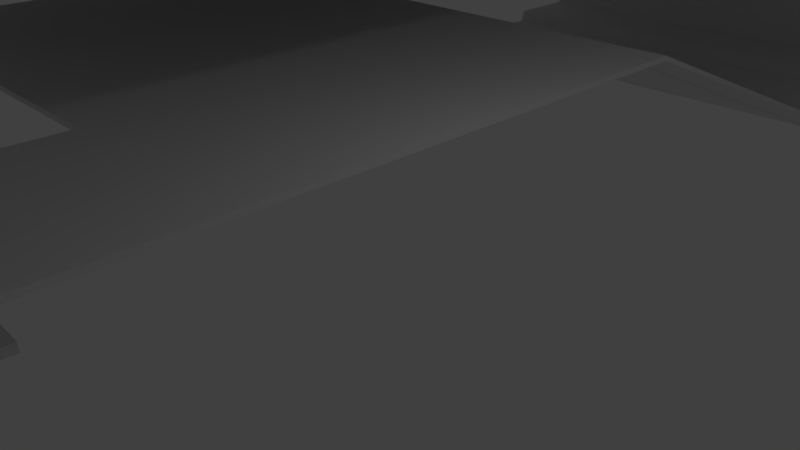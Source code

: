 # Source: TSH120.blend  (saved by Blender 2.74.0; exported with 4.5.12 LTS)
import bpy
from mathutils import Matrix  # noqa: F401  (used for matrix-valued properties, if any)

bpy.ops.wm.read_factory_settings(use_empty=True)
scene = bpy.context.scene
scene.name = 'Scene'

# ---- collections
col_collection_1 = bpy.data.collections.new('Collection 1'); scene.collection.children.link(col_collection_1)

# ---- world
world_world = bpy.data.worlds.new('World'); scene.world = world_world
world_world.color = (0.05088, 0.05088, 0.05088)
world_world.use_sun_shadow = False
world_world.sun_shadow_jitter_overblur = 0.0
world_world.cycles.sampling_method = 'MANUAL'
world_world.cycles.sample_map_resolution = 256

# ---- cameras
cam_camera = bpy.data.cameras.new('Camera')
cam_camera.clip_end = 100.0
cam_camera.lens = 35.0
cam_camera.sensor_width = 32.0
cam_camera.sensor_height = 18.0
cam_camera.ortho_scale = 7.314
cam_camera.dof.focus_distance = 0.0
cam_camera.dof.aperture_fstop = 128.0

# ---- lights
light_lamp = bpy.data.lights.new('Lamp', 'POINT')
light_lamp.transmission_factor = 0.0
light_lamp.cutoff_distance = 30.0
light_lamp.energy = 100.0
light_lamp.shadow_buffer_clip_start = 1.001
light_lamp.shadow_soft_size = 0.1
light_lamp.shadow_maximum_resolution = 0.006
light_lamp.use_absolute_resolution = True
light_lamp.cycles.use_multiple_importance_sampling = False

# ---- meshes
me_torus = bpy.data.meshes.new('Torus')
me_torus.from_pydata([(1.25, 0.0, 0.0), (1.217, 0.0, 0.125), (1.125, 0.0, 0.2165), (1.0, 0.0, 0.25), (0.875, 0.0, 0.2165), (0.7835, 0.0, 0.125), (0.75, 0.0, 3.062e-17), (0.7835, 0.0, -0.125), (0.875, 0.0, -0.2165), (1.0, 0.0, -0.25), (1.125, 0.0, -0.2165), (1.217, 0.0, -0.125), (1.239, 0.1632, 0.0), (1.206, 0.1588, 0.125), (1.115, 0.1468, 0.2165), (0.9914, 0.1305, 0.25), (0.8675, 0.1142, 0.2165), (0.7768, 0.1023, 0.125), (0.7436, 0.09789, 3.062e-17), (0.7768, 0.1023, -0.125), (0.8675, 0.1142, -0.2165), (0.9914, 0.1305, -0.25), (1.115, 0.1468, -0.2165), (1.206, 0.1588, -0.125), (1.207, 0.3235, 0.0), (1.175, 0.3149, 0.125), (1.087, 0.2912, 0.2165), (0.9659, 0.2588, 0.25), (0.8452, 0.2265, 0.2165), (0.7568, 0.2028, 0.125), (0.7244, 0.1941, 3.062e-17), (0.7568, 0.2028, -0.125), (0.8452, 0.2265, -0.2165), (0.9659, 0.2588, -0.25), (1.087, 0.2912, -0.2165), (1.175, 0.3149, -0.125), (1.155, 0.4784, 0.0), (1.124, 0.4655, 0.125), (1.039, 0.4305, 0.2165), (0.9239, 0.3827, 0.25), (0.8084, 0.3348, 0.2165), (0.7239, 0.2998, 0.125), (0.6929, 0.287, 3.062e-17), (0.7239, 0.2998, -0.125), (0.8084, 0.3348, -0.2165), (0.9239, 0.3827, -0.25), (1.039, 0.4305, -0.2165), (1.124, 0.4655, -0.125), (1.083, 0.625, 0.0), (1.054, 0.6083, 0.125), (0.9743, 0.5625, 0.2165), (0.866, 0.5, 0.25), (0.7578, 0.4375, 0.2165), (0.6785, 0.3917, 0.125), (0.6495, 0.375, 3.062e-17), (0.6785, 0.3917, -0.125), (0.7578, 0.4375, -0.2165), (0.866, 0.5, -0.25), (0.9743, 0.5625, -0.2165), (1.054, 0.6083, -0.125), (0.9917, 0.761, 0.0), (0.9651, 0.7406, 0.125), (0.8925, 0.6849, 0.2165), (0.7934, 0.6088, 0.25), (0.6942, 0.5327, 0.2165), (0.6216, 0.477, 0.125), (0.595, 0.4566, 3.062e-17), (0.6216, 0.477, -0.125), (0.6942, 0.5327, -0.2165), (0.7934, 0.6088, -0.25), (0.8925, 0.6849, -0.2165), (0.9651, 0.7406, -0.125), (0.8839, 0.8839, 0.0), (0.8602, 0.8602, 0.125), (0.7955, 0.7955, 0.2165), (0.7071, 0.7071, 0.25), (0.6187, 0.6187, 0.2165), (0.554, 0.554, 0.125), (0.5303, 0.5303, 3.062e-17), (0.554, 0.554, -0.125), (0.6187, 0.6187, -0.2165), (0.7071, 0.7071, -0.25), (0.7955, 0.7955, -0.2165), (0.8602, 0.8602, -0.125), (0.761, 0.9917, 0.0), (0.7406, 0.9651, 0.125), (0.6849, 0.8925, 0.2165), (0.6088, 0.7934, 0.25), (0.5327, 0.6942, 0.2165), (0.477, 0.6216, 0.125), (0.4566, 0.595, 3.062e-17), (0.477, 0.6216, -0.125), (0.5327, 0.6942, -0.2165), (0.6088, 0.7934, -0.25), (0.6849, 0.8925, -0.2165), (0.7406, 0.9651, -0.125), (0.625, 1.083, 0.0), (0.6083, 1.054, 0.125), (0.5625, 0.9743, 0.2165), (0.5, 0.866, 0.25), (0.4375, 0.7578, 0.2165), (0.3917, 0.6785, 0.125), (0.375, 0.6495, 3.062e-17), (0.3917, 0.6785, -0.125), (0.4375, 0.7578, -0.2165), (0.5, 0.866, -0.25), (0.5625, 0.9743, -0.2165), (0.6083, 1.054, -0.125), (0.4784, 1.155, 0.0), (0.4655, 1.124, 0.125), (0.4305, 1.039, 0.2165), (0.3827, 0.9239, 0.25), (0.3348, 0.8084, 0.2165), (0.2998, 0.7239, 0.125), (0.287, 0.6929, 3.062e-17), (0.2998, 0.7239, -0.125), (0.3348, 0.8084, -0.2165), (0.3827, 0.9239, -0.25), (0.4305, 1.039, -0.2165), (0.4655, 1.124, -0.125), (0.3235, 1.207, 0.0), (0.3149, 1.175, 0.125), (0.2912, 1.087, 0.2165), (0.2588, 0.9659, 0.25), (0.2265, 0.8452, 0.2165), (0.2028, 0.7568, 0.125), (0.1941, 0.7244, 3.062e-17), (0.2028, 0.7568, -0.125), (0.2265, 0.8452, -0.2165), (0.2588, 0.9659, -0.25), (0.2912, 1.087, -0.2165), (0.3149, 1.175, -0.125), (0.1632, 1.239, 0.0), (0.1588, 1.206, 0.125), (0.1468, 1.115, 0.2165), (0.1305, 0.9914, 0.25), (0.1142, 0.8675, 0.2165), (0.1023, 0.7768, 0.125), (0.09789, 0.7436, 3.062e-17), (0.1023, 0.7768, -0.125), (0.1142, 0.8675, -0.2165), (0.1305, 0.9914, -0.25), (0.1468, 1.115, -0.2165), (0.1588, 1.206, -0.125), (5.96e-08, 1.25, 0.0), (1.192e-07, 1.217, 0.125), (1.192e-07, 1.125, 0.2165), (8.941e-08, 1.0, 0.25), (8.941e-08, 0.875, 0.2165), (5.96e-08, 0.7835, 0.125), (8.941e-08, 0.75, 3.062e-17), (5.96e-08, 0.7835, -0.125), (8.941e-08, 0.875, -0.2165), (8.941e-08, 1.0, -0.25), (1.192e-07, 1.125, -0.2165), (1.192e-07, 1.217, -0.125), (-0.1632, 1.239, 0.0), (-0.1588, 1.206, 0.125), (-0.1468, 1.115, 0.2165), (-0.1305, 0.9914, 0.25), (-0.1142, 0.8675, 0.2165), (-0.1023, 0.7768, 0.125), (-0.09789, 0.7436, 3.062e-17), (-0.1023, 0.7768, -0.125), (-0.1142, 0.8675, -0.2165), (-0.1305, 0.9914, -0.25), (-0.1468, 1.115, -0.2165), (-0.1588, 1.206, -0.125), (-0.3235, 1.207, 0.0), (-0.3149, 1.175, 0.125), (-0.2912, 1.087, 0.2165), (-0.2588, 0.9659, 0.25), (-0.2265, 0.8452, 0.2165), (-0.2028, 0.7568, 0.125), (-0.1941, 0.7244, 3.062e-17), (-0.2028, 0.7568, -0.125), (-0.2265, 0.8452, -0.2165), (-0.2588, 0.9659, -0.25), (-0.2912, 1.087, -0.2165), (-0.3149, 1.175, -0.125), (-0.4784, 1.155, 0.0), (-0.4655, 1.124, 0.125), (-0.4305, 1.039, 0.2165), (-0.3827, 0.9239, 0.25), (-0.3348, 0.8084, 0.2165), (-0.2998, 0.7239, 0.125), (-0.287, 0.6929, 3.062e-17), (-0.2998, 0.7239, -0.125), (-0.3348, 0.8084, -0.2165), (-0.3827, 0.9239, -0.25), (-0.4305, 1.039, -0.2165), (-0.4655, 1.124, -0.125), (-0.625, 1.083, 0.0), (-0.6083, 1.054, 0.125), (-0.5625, 0.9743, 0.2165), (-0.5, 0.866, 0.25), (-0.4375, 0.7578, 0.2165), (-0.3917, 0.6785, 0.125), (-0.375, 0.6495, 3.062e-17), (-0.3917, 0.6785, -0.125), (-0.4375, 0.7578, -0.2165), (-0.5, 0.866, -0.25), (-0.5625, 0.9743, -0.2165), (-0.6083, 1.054, -0.125), (-0.761, 0.9917, 0.0), (-0.7406, 0.9651, 0.125), (-0.6849, 0.8925, 0.2165), (-0.6088, 0.7934, 0.25), (-0.5327, 0.6942, 0.2165), (-0.477, 0.6216, 0.125), (-0.4566, 0.595, 3.062e-17), (-0.477, 0.6216, -0.125), (-0.5327, 0.6942, -0.2165), (-0.6088, 0.7934, -0.25), (-0.6849, 0.8925, -0.2165), (-0.7406, 0.9651, -0.125), (-0.8839, 0.8839, 0.0), (-0.8602, 0.8602, 0.125), (-0.7955, 0.7955, 0.2165), (-0.7071, 0.7071, 0.25), (-0.6187, 0.6187, 0.2165), (-0.554, 0.554, 0.125), (-0.5303, 0.5303, 3.062e-17), (-0.554, 0.554, -0.125), (-0.6187, 0.6187, -0.2165), (-0.7071, 0.7071, -0.25), (-0.7955, 0.7955, -0.2165), (-0.8602, 0.8602, -0.125), (-0.9917, 0.761, 0.0), (-0.9651, 0.7406, 0.125), (-0.8925, 0.6849, 0.2165), (-0.7934, 0.6088, 0.25), (-0.6942, 0.5327, 0.2165), (-0.6216, 0.477, 0.125), (-0.595, 0.4566, 3.062e-17), (-0.6216, 0.477, -0.125), (-0.6942, 0.5327, -0.2165), (-0.7934, 0.6088, -0.25), (-0.8925, 0.6849, -0.2165), (-0.9651, 0.7406, -0.125), (-1.083, 0.625, 0.0), (-1.054, 0.6083, 0.125), (-0.9743, 0.5625, 0.2165), (-0.866, 0.5, 0.25), (-0.7578, 0.4375, 0.2165), (-0.6785, 0.3917, 0.125), (-0.6495, 0.375, 3.062e-17), (-0.6785, 0.3917, -0.125), (-0.7578, 0.4375, -0.2165), (-0.866, 0.5, -0.25), (-0.9743, 0.5625, -0.2165), (-1.054, 0.6083, -0.125), (-1.155, 0.4784, 0.0), (-1.124, 0.4655, 0.125), (-1.039, 0.4305, 0.2165), (-0.9239, 0.3827, 0.25), (-0.8084, 0.3348, 0.2165), (-0.7239, 0.2998, 0.125), (-0.6929, 0.287, 3.062e-17), (-0.7239, 0.2998, -0.125), (-0.8084, 0.3348, -0.2165), (-0.9239, 0.3827, -0.25), (-1.039, 0.4305, -0.2165), (-1.124, 0.4655, -0.125), (-1.207, 0.3235, 0.0), (-1.175, 0.3149, 0.125), (-1.087, 0.2912, 0.2165), (-0.9659, 0.2588, 0.25), (-0.8452, 0.2265, 0.2165), (-0.7568, 0.2028, 0.125), (-0.7244, 0.1941, 3.062e-17), (-0.7568, 0.2028, -0.125), (-0.8452, 0.2265, -0.2165), (-0.9659, 0.2588, -0.25), (-1.087, 0.2912, -0.2165), (-1.175, 0.3149, -0.125), (-1.239, 0.1632, 0.0), (-1.206, 0.1588, 0.125), (-1.115, 0.1468, 0.2165), (-0.9914, 0.1305, 0.25), (-0.8675, 0.1142, 0.2165), (-0.7768, 0.1023, 0.125), (-0.7436, 0.09789, 3.062e-17), (-0.7768, 0.1023, -0.125), (-0.8675, 0.1142, -0.2165), (-0.9914, 0.1305, -0.25), (-1.115, 0.1468, -0.2165), (-1.206, 0.1588, -0.125), (-1.25, 1.093e-07, 0.0), (-1.217, 1.064e-07, 0.125), (-1.125, 9.835e-08, 0.2165), (-1.0, 8.742e-08, 0.25), (-0.875, 7.649e-08, 0.2165), (-0.7835, 6.85e-08, 0.125), (-0.75, 6.557e-08, 3.062e-17), (-0.7835, 6.85e-08, -0.125), (-0.875, 7.649e-08, -0.2165), (-1.0, 8.742e-08, -0.25), (-1.125, 9.835e-08, -0.2165), (-1.217, 1.064e-07, -0.125), (-1.239, -0.1632, 0.0), (-1.206, -0.1588, 0.125), (-1.115, -0.1468, 0.2165), (-0.9914, -0.1305, 0.25), (-0.8675, -0.1142, 0.2165), (-0.7768, -0.1023, 0.125), (-0.7436, -0.09789, 3.062e-17), (-0.7768, -0.1023, -0.125), (-0.8675, -0.1142, -0.2165), (-0.9914, -0.1305, -0.25), (-1.115, -0.1468, -0.2165), (-1.206, -0.1588, -0.125), (-1.207, -0.3235, 0.0), (-1.175, -0.3149, 0.125), (-1.087, -0.2912, 0.2165), (-0.9659, -0.2588, 0.25), (-0.8452, -0.2265, 0.2165), (-0.7568, -0.2028, 0.125), (-0.7244, -0.1941, 3.062e-17), (-0.7568, -0.2028, -0.125), (-0.8452, -0.2265, -0.2165), (-0.9659, -0.2588, -0.25), (-1.087, -0.2912, -0.2165), (-1.175, -0.3149, -0.125), (-1.155, -0.4784, 0.0), (-1.124, -0.4655, 0.125), (-1.039, -0.4305, 0.2165), (-0.9239, -0.3827, 0.25), (-0.8084, -0.3348, 0.2165), (-0.7239, -0.2998, 0.125), (-0.6929, -0.287, 3.062e-17), (-0.7239, -0.2998, -0.125), (-0.8084, -0.3348, -0.2165), (-0.9239, -0.3827, -0.25), (-1.039, -0.4305, -0.2165), (-1.124, -0.4655, -0.125), (-1.083, -0.625, 0.0), (-1.054, -0.6083, 0.125), (-0.9743, -0.5625, 0.2165), (-0.866, -0.5, 0.25), (-0.7578, -0.4375, 0.2165), (-0.6785, -0.3917, 0.125), (-0.6495, -0.375, 3.062e-17), (-0.6785, -0.3917, -0.125), (-0.7578, -0.4375, -0.2165), (-0.866, -0.5, -0.25), (-0.9743, -0.5625, -0.2165), (-1.054, -0.6083, -0.125), (-0.9917, -0.761, 0.0), (-0.9651, -0.7406, 0.125), (-0.8925, -0.6849, 0.2165), (-0.7934, -0.6088, 0.25), (-0.6942, -0.5327, 0.2165), (-0.6216, -0.477, 0.125), (-0.595, -0.4566, 3.062e-17), (-0.6216, -0.477, -0.125), (-0.6942, -0.5327, -0.2165), (-0.7934, -0.6088, -0.25), (-0.8925, -0.6849, -0.2165), (-0.9651, -0.7406, -0.125), (-0.8839, -0.8839, 0.0), (-0.8602, -0.8602, 0.125), (-0.7955, -0.7955, 0.2165), (-0.7071, -0.7071, 0.25), (-0.6187, -0.6187, 0.2165), (-0.554, -0.554, 0.125), (-0.5303, -0.5303, 3.062e-17), (-0.554, -0.554, -0.125), (-0.6187, -0.6187, -0.2165), (-0.7071, -0.7071, -0.25), (-0.7955, -0.7955, -0.2165), (-0.8602, -0.8602, -0.125), (-0.761, -0.9917, 0.0), (-0.7406, -0.9651, 0.125), (-0.6849, -0.8925, 0.2165), (-0.6088, -0.7934, 0.25), (-0.5327, -0.6942, 0.2165), (-0.477, -0.6216, 0.125), (-0.4566, -0.595, 3.062e-17), (-0.477, -0.6216, -0.125), (-0.5327, -0.6942, -0.2165), (-0.6088, -0.7934, -0.25), (-0.6849, -0.8925, -0.2165), (-0.7406, -0.9651, -0.125), (-0.625, -1.083, 0.0), (-0.6083, -1.054, 0.125), (-0.5625, -0.9743, 0.2165), (-0.5, -0.866, 0.25), (-0.4375, -0.7578, 0.2165), (-0.3917, -0.6785, 0.125), (-0.375, -0.6495, 3.062e-17), (-0.3917, -0.6785, -0.125), (-0.4375, -0.7578, -0.2165), (-0.5, -0.866, -0.25), (-0.5625, -0.9743, -0.2165), (-0.6083, -1.054, -0.125), (-0.4784, -1.155, 0.0), (-0.4655, -1.124, 0.125), (-0.4305, -1.039, 0.2165), (-0.3827, -0.9239, 0.25), (-0.3348, -0.8084, 0.2165), (-0.2998, -0.7239, 0.125), (-0.287, -0.6929, 3.062e-17), (-0.2998, -0.7239, -0.125), (-0.3348, -0.8084, -0.2165), (-0.3827, -0.9239, -0.25), (-0.4305, -1.039, -0.2165), (-0.4655, -1.124, -0.125), (-0.3235, -1.207, 0.0), (-0.3149, -1.175, 0.125), (-0.2912, -1.087, 0.2165), (-0.2588, -0.9659, 0.25), (-0.2265, -0.8452, 0.2165), (-0.2028, -0.7568, 0.125), (-0.1941, -0.7244, 3.062e-17), (-0.2028, -0.7568, -0.125), (-0.2265, -0.8452, -0.2165), (-0.2588, -0.9659, -0.25), (-0.2912, -1.087, -0.2165), (-0.3149, -1.175, -0.125), (-0.1632, -1.239, 0.0), (-0.1588, -1.206, 0.125), (-0.1468, -1.115, 0.2165), (-0.1305, -0.9914, 0.25), (-0.1142, -0.8675, 0.2165), (-0.1023, -0.7768, 0.125), (-0.0979, -0.7436, 3.062e-17), (-0.1023, -0.7768, -0.125), (-0.1142, -0.8675, -0.2165), (-0.1305, -0.9914, -0.25), (-0.1468, -1.115, -0.2165), (-0.1588, -1.206, -0.125), (5.96e-08, -1.25, 0.0), (1.192e-07, -1.217, 0.125), (1.192e-07, -1.125, 0.2165), (8.941e-08, -1.0, 0.25), (8.941e-08, -0.875, 0.2165), (5.96e-08, -0.7835, 0.125), (8.941e-08, -0.75, 3.062e-17), (5.96e-08, -0.7835, -0.125), (8.941e-08, -0.875, -0.2165), (8.941e-08, -1.0, -0.25), (1.192e-07, -1.125, -0.2165), (1.192e-07, -1.217, -0.125), (0.1632, -1.239, 0.0), (0.1588, -1.206, 0.125), (0.1468, -1.115, 0.2165), (0.1305, -0.9914, 0.25), (0.1142, -0.8675, 0.2165), (0.1023, -0.7768, 0.125), (0.09789, -0.7436, 3.062e-17), (0.1023, -0.7768, -0.125), (0.1142, -0.8675, -0.2165), (0.1305, -0.9914, -0.25), (0.1468, -1.115, -0.2165), (0.1588, -1.206, -0.125), (0.3235, -1.207, 0.0), (0.3149, -1.175, 0.125), (0.2912, -1.087, 0.2165), (0.2588, -0.9659, 0.25), (0.2265, -0.8452, 0.2165), (0.2028, -0.7568, 0.125), (0.1941, -0.7244, 3.062e-17), (0.2028, -0.7568, -0.125), (0.2265, -0.8452, -0.2165), (0.2588, -0.9659, -0.25), (0.2912, -1.087, -0.2165), (0.3149, -1.175, -0.125), (0.4784, -1.155, 0.0), (0.4655, -1.124, 0.125), (0.4305, -1.039, 0.2165), (0.3827, -0.9239, 0.25), (0.3348, -0.8084, 0.2165), (0.2998, -0.7239, 0.125), (0.287, -0.6929, 3.062e-17), (0.2998, -0.7239, -0.125), (0.3348, -0.8084, -0.2165), (0.3827, -0.9239, -0.25), (0.4305, -1.039, -0.2165), (0.4655, -1.124, -0.125), (0.625, -1.083, 0.0), (0.6083, -1.054, 0.125), (0.5625, -0.9743, 0.2165), (0.5, -0.866, 0.25), (0.4375, -0.7578, 0.2165), (0.3917, -0.6785, 0.125), (0.375, -0.6495, 3.062e-17), (0.3917, -0.6785, -0.125), (0.4375, -0.7578, -0.2165), (0.5, -0.866, -0.25), (0.5625, -0.9743, -0.2165), (0.6083, -1.054, -0.125), (0.761, -0.9917, 0.0), (0.7406, -0.9651, 0.125), (0.6849, -0.8925, 0.2165), (0.6088, -0.7934, 0.25), (0.5327, -0.6942, 0.2165), (0.477, -0.6216, 0.125), (0.4566, -0.595, 3.062e-17), (0.477, -0.6216, -0.125), (0.5327, -0.6942, -0.2165), (0.6088, -0.7934, -0.25), (0.6849, -0.8925, -0.2165), (0.7406, -0.9651, -0.125), (0.8839, -0.8839, 0.0), (0.8602, -0.8602, 0.125), (0.7955, -0.7955, 0.2165), (0.7071, -0.7071, 0.25), (0.6187, -0.6187, 0.2165), (0.554, -0.554, 0.125), (0.5303, -0.5303, 3.062e-17), (0.554, -0.554, -0.125), (0.6187, -0.6187, -0.2165), (0.7071, -0.7071, -0.25), (0.7955, -0.7955, -0.2165), (0.8602, -0.8602, -0.125), (0.9917, -0.761, 0.0), (0.9651, -0.7406, 0.125), (0.8925, -0.6849, 0.2165), (0.7934, -0.6088, 0.25), (0.6942, -0.5327, 0.2165), (0.6216, -0.477, 0.125), (0.595, -0.4566, 3.062e-17), (0.6216, -0.477, -0.125), (0.6942, -0.5327, -0.2165), (0.7934, -0.6088, -0.25), (0.8925, -0.6849, -0.2165), (0.9651, -0.7406, -0.125), (1.083, -0.625, 0.0), (1.054, -0.6083, 0.125), (0.9743, -0.5625, 0.2165), (0.866, -0.5, 0.25), (0.7578, -0.4375, 0.2165), (0.6785, -0.3917, 0.125), (0.6495, -0.375, 3.062e-17), (0.6785, -0.3917, -0.125), (0.7578, -0.4375, -0.2165), (0.866, -0.5, -0.25), (0.9743, -0.5625, -0.2165), (1.054, -0.6083, -0.125), (1.155, -0.4784, 0.0), (1.124, -0.4655, 0.125), (1.039, -0.4305, 0.2165), (0.9239, -0.3827, 0.25), (0.8084, -0.3348, 0.2165), (0.7239, -0.2998, 0.125), (0.6929, -0.287, 3.062e-17), (0.7239, -0.2998, -0.125), (0.8084, -0.3348, -0.2165), (0.9239, -0.3827, -0.25), (1.039, -0.4305, -0.2165), (1.124, -0.4655, -0.125), (1.207, -0.3235, 0.0), (1.175, -0.3149, 0.125), (1.087, -0.2912, 0.2165), (0.9659, -0.2588, 0.25), (0.8452, -0.2265, 0.2165), (0.7568, -0.2028, 0.125), (0.7244, -0.1941, 3.062e-17), (0.7568, -0.2028, -0.125), (0.8452, -0.2265, -0.2165), (0.9659, -0.2588, -0.25), (1.087, -0.2912, -0.2165), (1.175, -0.3149, -0.125), (1.239, -0.1632, 0.0), (1.206, -0.1588, 0.125), (1.115, -0.1468, 0.2165), (0.9914, -0.1305, 0.25), (0.8675, -0.1142, 0.2165), (0.7768, -0.1023, 0.125), (0.7436, -0.09789, 3.062e-17), (0.7768, -0.1023, -0.125), (0.8675, -0.1142, -0.2165), (0.9914, -0.1305, -0.25), (1.115, -0.1468, -0.2165), (1.206, -0.1588, -0.125)], [], [(0, 12, 13, 1), (1, 13, 14, 2), (2, 14, 15, 3), (3, 15, 16, 4), (4, 16, 17, 5), (5, 17, 18, 6), (6, 18, 19, 7), (7, 19, 20, 8), (8, 20, 21, 9), (9, 21, 22, 10), (10, 22, 23, 11), (0, 11, 23, 12), (12, 24, 25, 13), (13, 25, 26, 14), (14, 26, 27, 15), (15, 27, 28, 16), (16, 28, 29, 17), (17, 29, 30, 18), (18, 30, 31, 19), (19, 31, 32, 20), (20, 32, 33, 21), (21, 33, 34, 22), (22, 34, 35, 23), (23, 35, 24, 12), (24, 36, 37, 25), (25, 37, 38, 26), (26, 38, 39, 27), (27, 39, 40, 28), (28, 40, 41, 29), (29, 41, 42, 30), (30, 42, 43, 31), (31, 43, 44, 32), (32, 44, 45, 33), (33, 45, 46, 34), (34, 46, 47, 35), (35, 47, 36, 24), (36, 48, 49, 37), (37, 49, 50, 38), (38, 50, 51, 39), (39, 51, 52, 40), (40, 52, 53, 41), (41, 53, 54, 42), (42, 54, 55, 43), (43, 55, 56, 44), (44, 56, 57, 45), (45, 57, 58, 46), (46, 58, 59, 47), (47, 59, 48, 36), (48, 60, 61, 49), (49, 61, 62, 50), (50, 62, 63, 51), (51, 63, 64, 52), (52, 64, 65, 53), (53, 65, 66, 54), (54, 66, 67, 55), (55, 67, 68, 56), (56, 68, 69, 57), (57, 69, 70, 58), (58, 70, 71, 59), (59, 71, 60, 48), (60, 72, 73, 61), (61, 73, 74, 62), (62, 74, 75, 63), (63, 75, 76, 64), (64, 76, 77, 65), (65, 77, 78, 66), (66, 78, 79, 67), (67, 79, 80, 68), (68, 80, 81, 69), (69, 81, 82, 70), (70, 82, 83, 71), (71, 83, 72, 60), (72, 84, 85, 73), (73, 85, 86, 74), (74, 86, 87, 75), (75, 87, 88, 76), (76, 88, 89, 77), (77, 89, 90, 78), (78, 90, 91, 79), (79, 91, 92, 80), (80, 92, 93, 81), (81, 93, 94, 82), (82, 94, 95, 83), (83, 95, 84, 72), (84, 96, 97, 85), (85, 97, 98, 86), (86, 98, 99, 87), (87, 99, 100, 88), (88, 100, 101, 89), (89, 101, 102, 90), (90, 102, 103, 91), (91, 103, 104, 92), (92, 104, 105, 93), (93, 105, 106, 94), (94, 106, 107, 95), (95, 107, 96, 84), (96, 108, 109, 97), (97, 109, 110, 98), (98, 110, 111, 99), (99, 111, 112, 100), (100, 112, 113, 101), (101, 113, 114, 102), (102, 114, 115, 103), (103, 115, 116, 104), (104, 116, 117, 105), (105, 117, 118, 106), (106, 118, 119, 107), (107, 119, 108, 96), (108, 120, 121, 109), (109, 121, 122, 110), (110, 122, 123, 111), (111, 123, 124, 112), (112, 124, 125, 113), (113, 125, 126, 114), (114, 126, 127, 115), (115, 127, 128, 116), (116, 128, 129, 117), (117, 129, 130, 118), (118, 130, 131, 119), (119, 131, 120, 108), (120, 132, 133, 121), (121, 133, 134, 122), (122, 134, 135, 123), (123, 135, 136, 124), (124, 136, 137, 125), (125, 137, 138, 126), (126, 138, 139, 127), (127, 139, 140, 128), (128, 140, 141, 129), (129, 141, 142, 130), (130, 142, 143, 131), (131, 143, 132, 120), (132, 144, 145, 133), (133, 145, 146, 134), (134, 146, 147, 135), (135, 147, 148, 136), (136, 148, 149, 137), (137, 149, 150, 138), (138, 150, 151, 139), (139, 151, 152, 140), (140, 152, 153, 141), (141, 153, 154, 142), (142, 154, 155, 143), (143, 155, 144, 132), (144, 156, 157, 145), (145, 157, 158, 146), (146, 158, 159, 147), (147, 159, 160, 148), (148, 160, 161, 149), (149, 161, 162, 150), (150, 162, 163, 151), (151, 163, 164, 152), (152, 164, 165, 153), (153, 165, 166, 154), (154, 166, 167, 155), (155, 167, 156, 144), (156, 168, 169, 157), (157, 169, 170, 158), (158, 170, 171, 159), (159, 171, 172, 160), (160, 172, 173, 161), (161, 173, 174, 162), (162, 174, 175, 163), (163, 175, 176, 164), (164, 176, 177, 165), (165, 177, 178, 166), (166, 178, 179, 167), (167, 179, 168, 156), (168, 180, 181, 169), (169, 181, 182, 170), (170, 182, 183, 171), (171, 183, 184, 172), (172, 184, 185, 173), (173, 185, 186, 174), (174, 186, 187, 175), (175, 187, 188, 176), (176, 188, 189, 177), (177, 189, 190, 178), (178, 190, 191, 179), (179, 191, 180, 168), (180, 192, 193, 181), (181, 193, 194, 182), (182, 194, 195, 183), (183, 195, 196, 184), (184, 196, 197, 185), (185, 197, 198, 186), (186, 198, 199, 187), (187, 199, 200, 188), (188, 200, 201, 189), (189, 201, 202, 190), (190, 202, 203, 191), (191, 203, 192, 180), (192, 204, 205, 193), (193, 205, 206, 194), (194, 206, 207, 195), (195, 207, 208, 196), (196, 208, 209, 197), (197, 209, 210, 198), (198, 210, 211, 199), (199, 211, 212, 200), (200, 212, 213, 201), (201, 213, 214, 202), (202, 214, 215, 203), (203, 215, 204, 192), (204, 216, 217, 205), (205, 217, 218, 206), (206, 218, 219, 207), (207, 219, 220, 208), (208, 220, 221, 209), (209, 221, 222, 210), (210, 222, 223, 211), (211, 223, 224, 212), (212, 224, 225, 213), (213, 225, 226, 214), (214, 226, 227, 215), (215, 227, 216, 204), (216, 228, 229, 217), (217, 229, 230, 218), (218, 230, 231, 219), (219, 231, 232, 220), (220, 232, 233, 221), (221, 233, 234, 222), (222, 234, 235, 223), (223, 235, 236, 224), (224, 236, 237, 225), (225, 237, 238, 226), (226, 238, 239, 227), (227, 239, 228, 216), (228, 240, 241, 229), (229, 241, 242, 230), (230, 242, 243, 231), (231, 243, 244, 232), (232, 244, 245, 233), (233, 245, 246, 234), (234, 246, 247, 235), (235, 247, 248, 236), (236, 248, 249, 237), (237, 249, 250, 238), (238, 250, 251, 239), (239, 251, 240, 228), (240, 252, 253, 241), (241, 253, 254, 242), (242, 254, 255, 243), (243, 255, 256, 244), (244, 256, 257, 245), (245, 257, 258, 246), (246, 258, 259, 247), (247, 259, 260, 248), (248, 260, 261, 249), (249, 261, 262, 250), (250, 262, 263, 251), (251, 263, 252, 240), (252, 264, 265, 253), (253, 265, 266, 254), (254, 266, 267, 255), (255, 267, 268, 256), (256, 268, 269, 257), (257, 269, 270, 258), (258, 270, 271, 259), (259, 271, 272, 260), (260, 272, 273, 261), (261, 273, 274, 262), (262, 274, 275, 263), (263, 275, 264, 252), (264, 276, 277, 265), (265, 277, 278, 266), (266, 278, 279, 267), (267, 279, 280, 268), (268, 280, 281, 269), (269, 281, 282, 270), (270, 282, 283, 271), (271, 283, 284, 272), (272, 284, 285, 273), (273, 285, 286, 274), (274, 286, 287, 275), (275, 287, 276, 264), (276, 288, 289, 277), (277, 289, 290, 278), (278, 290, 291, 279), (279, 291, 292, 280), (280, 292, 293, 281), (281, 293, 294, 282), (282, 294, 295, 283), (283, 295, 296, 284), (284, 296, 297, 285), (285, 297, 298, 286), (286, 298, 299, 287), (287, 299, 288, 276), (288, 300, 301, 289), (289, 301, 302, 290), (290, 302, 303, 291), (291, 303, 304, 292), (292, 304, 305, 293), (293, 305, 306, 294), (294, 306, 307, 295), (295, 307, 308, 296), (296, 308, 309, 297), (297, 309, 310, 298), (298, 310, 311, 299), (299, 311, 300, 288), (300, 312, 313, 301), (301, 313, 314, 302), (302, 314, 315, 303), (303, 315, 316, 304), (304, 316, 317, 305), (305, 317, 318, 306), (306, 318, 319, 307), (307, 319, 320, 308), (308, 320, 321, 309), (309, 321, 322, 310), (310, 322, 323, 311), (311, 323, 312, 300), (312, 324, 325, 313), (313, 325, 326, 314), (314, 326, 327, 315), (315, 327, 328, 316), (316, 328, 329, 317), (317, 329, 330, 318), (318, 330, 331, 319), (319, 331, 332, 320), (320, 332, 333, 321), (321, 333, 334, 322), (322, 334, 335, 323), (323, 335, 324, 312), (324, 336, 337, 325), (325, 337, 338, 326), (326, 338, 339, 327), (327, 339, 340, 328), (328, 340, 341, 329), (329, 341, 342, 330), (330, 342, 343, 331), (331, 343, 344, 332), (332, 344, 345, 333), (333, 345, 346, 334), (334, 346, 347, 335), (335, 347, 336, 324), (336, 348, 349, 337), (337, 349, 350, 338), (338, 350, 351, 339), (339, 351, 352, 340), (340, 352, 353, 341), (341, 353, 354, 342), (342, 354, 355, 343), (343, 355, 356, 344), (344, 356, 357, 345), (345, 357, 358, 346), (346, 358, 359, 347), (347, 359, 348, 336), (348, 360, 361, 349), (349, 361, 362, 350), (350, 362, 363, 351), (351, 363, 364, 352), (352, 364, 365, 353), (353, 365, 366, 354), (354, 366, 367, 355), (355, 367, 368, 356), (356, 368, 369, 357), (357, 369, 370, 358), (358, 370, 371, 359), (359, 371, 360, 348), (360, 372, 373, 361), (361, 373, 374, 362), (362, 374, 375, 363), (363, 375, 376, 364), (364, 376, 377, 365), (365, 377, 378, 366), (366, 378, 379, 367), (367, 379, 380, 368), (368, 380, 381, 369), (369, 381, 382, 370), (370, 382, 383, 371), (371, 383, 372, 360), (372, 384, 385, 373), (373, 385, 386, 374), (374, 386, 387, 375), (375, 387, 388, 376), (376, 388, 389, 377), (377, 389, 390, 378), (378, 390, 391, 379), (379, 391, 392, 380), (380, 392, 393, 381), (381, 393, 394, 382), (382, 394, 395, 383), (383, 395, 384, 372), (384, 396, 397, 385), (385, 397, 398, 386), (386, 398, 399, 387), (387, 399, 400, 388), (388, 400, 401, 389), (389, 401, 402, 390), (390, 402, 403, 391), (391, 403, 404, 392), (392, 404, 405, 393), (393, 405, 406, 394), (394, 406, 407, 395), (395, 407, 396, 384), (396, 408, 409, 397), (397, 409, 410, 398), (398, 410, 411, 399), (399, 411, 412, 400), (400, 412, 413, 401), (401, 413, 414, 402), (402, 414, 415, 403), (403, 415, 416, 404), (404, 416, 417, 405), (405, 417, 418, 406), (406, 418, 419, 407), (407, 419, 408, 396), (408, 420, 421, 409), (409, 421, 422, 410), (410, 422, 423, 411), (411, 423, 424, 412), (412, 424, 425, 413), (413, 425, 426, 414), (414, 426, 427, 415), (415, 427, 428, 416), (416, 428, 429, 417), (417, 429, 430, 418), (418, 430, 431, 419), (419, 431, 420, 408), (420, 432, 433, 421), (421, 433, 434, 422), (422, 434, 435, 423), (423, 435, 436, 424), (424, 436, 437, 425), (425, 437, 438, 426), (426, 438, 439, 427), (427, 439, 440, 428), (428, 440, 441, 429), (429, 441, 442, 430), (430, 442, 443, 431), (431, 443, 432, 420), (432, 444, 445, 433), (433, 445, 446, 434), (434, 446, 447, 435), (435, 447, 448, 436), (436, 448, 449, 437), (437, 449, 450, 438), (438, 450, 451, 439), (439, 451, 452, 440), (440, 452, 453, 441), (441, 453, 454, 442), (442, 454, 455, 443), (443, 455, 444, 432), (444, 456, 457, 445), (445, 457, 458, 446), (446, 458, 459, 447), (447, 459, 460, 448), (448, 460, 461, 449), (449, 461, 462, 450), (450, 462, 463, 451), (451, 463, 464, 452), (452, 464, 465, 453), (453, 465, 466, 454), (454, 466, 467, 455), (455, 467, 456, 444), (456, 468, 469, 457), (457, 469, 470, 458), (458, 470, 471, 459), (459, 471, 472, 460), (460, 472, 473, 461), (461, 473, 474, 462), (462, 474, 475, 463), (463, 475, 476, 464), (464, 476, 477, 465), (465, 477, 478, 466), (466, 478, 479, 467), (467, 479, 468, 456), (468, 480, 481, 469), (469, 481, 482, 470), (470, 482, 483, 471), (471, 483, 484, 472), (472, 484, 485, 473), (473, 485, 486, 474), (474, 486, 487, 475), (475, 487, 488, 476), (476, 488, 489, 477), (477, 489, 490, 478), (478, 490, 491, 479), (479, 491, 480, 468), (480, 492, 493, 481), (481, 493, 494, 482), (482, 494, 495, 483), (483, 495, 496, 484), (484, 496, 497, 485), (485, 497, 498, 486), (486, 498, 499, 487), (487, 499, 500, 488), (488, 500, 501, 489), (489, 501, 502, 490), (490, 502, 503, 491), (491, 503, 492, 480), (492, 504, 505, 493), (493, 505, 506, 494), (494, 506, 507, 495), (495, 507, 508, 496), (496, 508, 509, 497), (497, 509, 510, 498), (498, 510, 511, 499), (499, 511, 512, 500), (500, 512, 513, 501), (501, 513, 514, 502), (502, 514, 515, 503), (503, 515, 504, 492), (504, 516, 517, 505), (505, 517, 518, 506), (506, 518, 519, 507), (507, 519, 520, 508), (508, 520, 521, 509), (509, 521, 522, 510), (510, 522, 523, 511), (511, 523, 524, 512), (512, 524, 525, 513), (513, 525, 526, 514), (514, 526, 527, 515), (515, 527, 516, 504), (516, 528, 529, 517), (517, 529, 530, 518), (518, 530, 531, 519), (519, 531, 532, 520), (520, 532, 533, 521), (521, 533, 534, 522), (522, 534, 535, 523), (523, 535, 536, 524), (524, 536, 537, 525), (525, 537, 538, 526), (526, 538, 539, 527), (527, 539, 528, 516), (528, 540, 541, 529), (529, 541, 542, 530), (530, 542, 543, 531), (531, 543, 544, 532), (532, 544, 545, 533), (533, 545, 546, 534), (534, 546, 547, 535), (535, 547, 548, 536), (536, 548, 549, 537), (537, 549, 550, 538), (538, 550, 551, 539), (539, 551, 540, 528), (540, 552, 553, 541), (541, 553, 554, 542), (542, 554, 555, 543), (543, 555, 556, 544), (544, 556, 557, 545), (545, 557, 558, 546), (546, 558, 559, 547), (547, 559, 560, 548), (548, 560, 561, 549), (549, 561, 562, 550), (550, 562, 563, 551), (551, 563, 552, 540), (552, 564, 565, 553), (553, 565, 566, 554), (554, 566, 567, 555), (555, 567, 568, 556), (556, 568, 569, 557), (557, 569, 570, 558), (558, 570, 571, 559), (559, 571, 572, 560), (560, 572, 573, 561), (561, 573, 574, 562), (562, 574, 575, 563), (563, 575, 564, 552), (564, 0, 1, 565), (565, 1, 2, 566), (566, 2, 3, 567), (567, 3, 4, 568), (568, 4, 5, 569), (569, 5, 6, 570), (570, 6, 7, 571), (571, 7, 8, 572), (572, 8, 9, 573), (573, 9, 10, 574), (574, 10, 11, 575), (575, 11, 0, 564)])
me_torus.use_remesh_preserve_volume = False
me_torus.use_remesh_preserve_attributes = False
me_torus.use_mirror_vertex_groups = False
me_torus.update()
me_cube = bpy.data.meshes.new('Cube')
me_cube.from_pydata([(0.6986, -1.031, 6.317), (0.6986, -1.031, 6.524), (0.6986, 0.9689, 6.317), (0.6986, 0.9689, 6.524), (1.055, -1.031, 6.317), (1.055, -1.031, 6.524), (1.055, 0.9689, 6.317), (1.055, 0.9689, 6.524), (-0.9604, -1.029, 6.191), (-0.9604, -1.029, 6.348), (-0.9604, 0.9712, 6.191), (-0.9604, 0.9712, 6.348), (1.04, -1.029, 6.191), (1.04, -1.029, 6.348), (1.04, 0.9712, 6.191), (1.04, 0.9712, 6.348), (1.039, 0.8418, 5.851), (1.039, 0.8418, 6.008), (-0.961, 0.842, 5.851), (-0.961, 0.842, 6.008), (1.039, 1.604, 5.851), (1.039, 1.604, 6.008), (-0.9609, 1.605, 5.851), (-0.9609, 1.605, 6.008), (1.039, 0.9691, 5.851), (1.039, 0.9691, 6.008), (-0.961, 0.9693, 5.851), (-0.961, 0.9693, 6.008), (1.039, 0.8418, 6.209), (-0.961, 0.842, 6.209), (1.039, 0.9691, 6.209), (-0.961, 0.9693, 6.209), (-1.015, 1.309, 5.712), (-1.015, 1.309, 5.871), (-1.015, 2.978, 5.712), (-1.015, 2.978, 5.871), (0.9853, 1.309, 5.712), (0.9853, 1.309, 5.871), (0.9853, 2.978, 5.712), (0.9853, 2.978, 5.871), (-0.8395, 3.269, 5.304), (-0.8395, 3.269, 5.462), (-0.8395, 1.269, 5.304), (-0.8395, 1.269, 5.462), (-1.602, 3.269, 5.304), (-1.602, 3.269, 5.462), (-1.602, 1.269, 5.304), (-1.602, 1.269, 5.462), (-0.9668, 3.269, 5.304), (-0.9668, 3.269, 5.462), (-0.9668, 1.269, 5.304), (-0.9668, 1.269, 5.462), (-0.8395, 3.269, 5.663), (-0.8395, 1.269, 5.663), (-0.9668, 3.269, 5.663), (-0.9668, 1.269, 5.663), (-1.42, 3.269, 4.903), (-1.42, 3.269, 5.061), (-1.42, 1.269, 4.903), (-1.42, 1.269, 5.061), (-2.182, 3.269, 4.903), (-2.182, 3.269, 5.061), (-2.182, 1.269, 4.903), (-2.182, 1.269, 5.061), (-1.547, 3.269, 4.903), (-1.547, 3.269, 5.061), (-1.547, 1.269, 4.903), (-1.547, 1.269, 5.061), (-1.42, 3.269, 5.262), (-1.42, 1.269, 5.262), (-1.547, 3.269, 5.262), (-1.547, 1.269, 5.262), (-2.007, 3.269, 4.485), (-2.007, 3.269, 4.643), (-2.007, 1.269, 4.485), (-2.007, 1.269, 4.643), (-2.77, 3.269, 4.485), (-2.77, 3.269, 4.643), (-2.77, 1.269, 4.485), (-2.77, 1.269, 4.643), (-2.135, 3.269, 4.485), (-2.135, 3.269, 4.643), (-2.135, 1.269, 4.485), (-2.135, 1.269, 4.643), (-2.007, 3.269, 4.844), (-2.007, 1.269, 4.844), (-2.135, 3.269, 4.844), (-2.135, 1.269, 4.844), (-1.0, -1.0, -1.0), (-1.0, -1.0, -0.8429), (-1.0, 1.0, -1.0), (-1.0, 1.0, -0.8429), (1.0, -1.0, -1.0), (1.0, -1.0, -0.8429), (1.0, 1.0, -1.0), (1.0, 1.0, -0.8429), (-1.705, -0.948, -0.8291), (-1.705, -0.948, -0.6717), (-1.705, 1.052, -0.8291), (-1.705, 1.052, -0.6717), (-0.9423, -0.948, -0.8291), (-0.9423, -0.948, -0.6717), (-0.9423, 1.052, -0.8291), (-0.9423, 1.052, -0.6717), (-1.578, -0.948, -0.8291), (-1.578, -0.948, -0.6717), (-1.578, 1.052, -0.8291), (-1.578, 1.052, -0.6717), (-1.705, -0.948, -0.4706), (-1.705, 1.052, -0.4706), (-1.578, -0.948, -0.4706), (-1.578, 1.052, -0.4706), (-2.214, -1.057, -0.4454), (-2.214, -1.057, -0.288), (-2.214, 0.9431, -0.4454), (-2.214, 0.9431, -0.288), (-1.451, -1.057, -0.4454), (-1.451, -1.057, -0.288), (-1.451, 0.9431, -0.4454), (-1.451, 0.9431, -0.288), (-2.087, -1.057, -0.4454), (-2.087, -1.057, -0.288), (-2.087, 0.9431, -0.4454), (-2.087, 0.9431, -0.288), (-2.214, -1.057, -0.08696), (-2.214, 0.9431, -0.08696), (-2.087, -1.057, -0.08696), (-2.087, 0.9431, -0.08696), (-2.714, -1.039, -0.06169), (-2.714, -1.039, 0.09567), (-2.714, 0.9611, -0.06169), (-2.714, 0.9611, 0.09567), (-1.951, -1.039, -0.06169), (-1.951, -1.039, 0.09567), (-1.951, 0.9611, -0.06169), (-1.951, 0.9611, 0.09567), (-2.586, -1.039, -0.06169), (-2.586, -1.039, 0.09567), (-2.586, 0.9611, -0.06169), (-2.586, 0.9611, 0.09567), (-2.714, -1.039, 0.2968), (-2.714, 0.9611, 0.2968), (-2.586, -1.039, 0.2968), (-2.586, 0.9611, 0.2968), (-4.438, -1.073, 0.2597), (-4.438, -1.073, 0.4168), (-4.438, 0.9266, 0.2597), (-4.438, 0.9266, 0.4168), (-2.438, -1.073, 0.2597), (-2.438, -1.073, 0.4168), (-2.438, 0.9266, 0.2597), (-2.438, 0.9266, 0.4168), (-4.494, 1.461, 0.4157), (-4.494, 1.461, 0.5731), (-2.494, 1.461, 0.4157), (-2.494, 1.461, 0.5731), (-4.494, 0.6981, 0.4157), (-4.494, 0.6981, 0.5731), (-2.494, 0.6981, 0.4157), (-2.494, 0.6981, 0.5731), (-4.494, 1.333, 0.4157), (-4.494, 1.333, 0.5731), (-2.494, 1.333, 0.4157), (-2.494, 1.333, 0.5731), (-4.494, 1.461, 0.7742), (-2.494, 1.461, 0.7742), (-4.494, 1.333, 0.7742), (-2.494, 1.333, 0.7742), (-4.51, 1.27, 0.7851), (-4.51, 1.27, 0.9445), (-4.51, 2.939, 0.7851), (-4.51, 2.939, 0.9445), (-2.51, 1.27, 0.7851), (-2.51, 1.27, 0.9445), (-2.51, 2.939, 0.7851), (-2.51, 2.939, 0.9445), (-1.8, 3.269, 0.9624), (-1.8, 3.269, 1.12), (-1.8, 1.269, 0.9624), (-1.8, 1.269, 1.12), (-2.563, 3.269, 0.9624), (-2.563, 3.269, 1.12), (-2.563, 1.269, 0.9624), (-2.563, 1.269, 1.12), (-1.928, 3.269, 0.9624), (-1.928, 3.269, 1.12), (-1.928, 1.269, 0.9624), (-1.928, 1.269, 1.12), (-1.8, 3.269, 1.321), (-1.8, 1.269, 1.321), (-1.928, 3.269, 1.321), (-1.928, 1.269, 1.321), (-1.264, 3.265, 1.279), (-1.264, 3.265, 1.437), (-1.264, 1.265, 1.279), (-1.264, 1.265, 1.437), (-2.027, 3.265, 1.279), (-2.027, 3.265, 1.437), (-2.027, 1.265, 1.279), (-2.027, 1.265, 1.437), (-1.391, 3.265, 1.279), (-1.391, 3.265, 1.437), (-1.391, 1.265, 1.279), (-1.391, 1.265, 1.437), (-1.264, 3.265, 1.638), (-1.264, 1.265, 1.638), (-1.391, 3.265, 1.638), (-1.391, 1.265, 1.638), (-0.7368, 3.266, 1.628), (-0.7368, 3.266, 1.785), (-0.7368, 1.266, 1.628), (-0.7368, 1.266, 1.785), (-1.499, 3.266, 1.628), (-1.499, 3.266, 1.785), (-1.499, 1.266, 1.628), (-1.499, 1.266, 1.785), (-0.8641, 3.266, 1.628), (-0.8641, 3.266, 1.785), (-0.8641, 1.266, 1.628), (-0.8641, 1.266, 1.785), (-0.7368, 3.266, 1.986), (-0.7368, 1.266, 1.986), (-0.8641, 3.266, 1.986), (-0.8641, 1.266, 1.986), (-1.015, 1.309, 1.982), (-1.015, 1.309, 2.142), (-1.015, 2.978, 1.982), (-1.015, 2.978, 2.142), (0.9853, 1.309, 1.982), (0.9853, 1.309, 2.142), (0.9853, 2.978, 1.982), (0.9853, 2.978, 2.142), (0.9925, 1.381, 2.147), (0.9925, 1.381, 2.305), (-1.008, 1.381, 2.147), (-1.008, 1.381, 2.305), (0.9925, 2.144, 2.147), (0.9925, 2.144, 2.305), (-1.008, 2.144, 2.147), (-1.008, 2.144, 2.305), (0.9925, 1.509, 2.147), (0.9925, 1.509, 2.305), (-1.008, 1.509, 2.147), (-1.008, 1.509, 2.305), (0.9925, 1.381, 2.506), (-1.008, 1.381, 2.506), (0.9925, 1.509, 2.506), (-1.008, 1.509, 2.506), (0.9958, 0.7923, 2.506), (0.9958, 0.7923, 2.663), (-1.004, 0.7923, 2.506), (-1.004, 0.7923, 2.663), (0.9958, 1.555, 2.506), (0.9958, 1.555, 2.663), (-1.004, 1.555, 2.506), (-1.004, 1.555, 2.663), (0.9958, 0.9196, 2.506), (0.9958, 0.9196, 2.663), (-1.004, 0.9196, 2.506), (-1.004, 0.9196, 2.663), (0.9958, 0.7923, 2.865), (-1.004, 0.7923, 2.865), (0.9958, 0.9196, 2.865), (-1.004, 0.9196, 2.865), (-4.662, 1.2, 4.363), (-4.662, 1.2, 4.522), (-4.662, 2.869, 4.363), (-4.662, 2.869, 4.522), (-2.662, 1.2, 4.363), (-2.662, 1.2, 4.522), (-2.662, 2.869, 4.363), (-2.662, 2.869, 4.522), (-1.705, -1.032, 3.025), (-1.705, -1.032, 3.182), (-1.705, 0.9677, 3.025), (-1.705, 0.9677, 3.182), (-0.9425, -1.032, 3.025), (-0.9425, -1.032, 3.182), (-0.9425, 0.9677, 3.025), (-0.9425, 0.9677, 3.182), (-1.578, -1.032, 3.025), (-1.578, -1.032, 3.182), (-1.578, 0.9677, 3.025), (-1.578, 0.9677, 3.182), (-1.705, -1.032, 3.384), (-1.705, 0.9677, 3.384), (-1.578, -1.032, 3.384), (-1.578, 0.9677, 3.384), (-4.665, -1.073, 3.911), (-4.665, -1.073, 4.068), (-4.665, 0.9266, 3.911), (-4.665, 0.9266, 4.068), (-2.665, -1.073, 3.911), (-2.665, -1.073, 4.068), (-2.665, 0.9266, 3.911), (-2.665, 0.9266, 4.068), (-2.862, -1.06, 3.623), (-2.862, -1.06, 3.781), (-2.862, 0.9403, 3.623), (-2.862, 0.9403, 3.781), (-2.1, -1.06, 3.623), (-2.1, -1.06, 3.781), (-2.1, 0.9403, 3.623), (-2.1, 0.9403, 3.781), (-2.735, -1.06, 3.623), (-2.735, -1.06, 3.781), (-2.735, 0.9403, 3.623), (-2.735, 0.9403, 3.781), (-2.862, -1.06, 3.982), (-2.862, 0.9403, 3.982), (-2.735, -1.06, 3.982), (-2.735, 0.9403, 3.982), (-2.3, -1.039, 3.311), (-2.3, -1.039, 3.469), (-2.3, 0.9607, 3.311), (-2.3, 0.9607, 3.469), (-1.537, -1.039, 3.311), (-1.537, -1.039, 3.469), (-1.537, 0.9607, 3.311), (-1.537, 0.9607, 3.469), (-2.172, -1.039, 3.311), (-2.172, -1.039, 3.469), (-2.172, 0.9607, 3.311), (-2.172, 0.9607, 3.469), (-2.3, -1.039, 3.67), (-2.3, 0.9607, 3.67), (-2.172, -1.039, 3.67), (-2.172, 0.9607, 3.67), (-4.668, 1.391, 4.066), (-4.668, 1.391, 4.223), (-2.668, 1.391, 4.066), (-2.668, 1.391, 4.223), (-4.668, 0.6282, 4.066), (-4.668, 0.6282, 4.223), (-2.668, 0.6282, 4.066), (-2.668, 0.6282, 4.223), (-4.668, 1.264, 4.066), (-4.668, 1.264, 4.223), (-2.668, 1.264, 4.066), (-2.668, 1.264, 4.223), (-4.668, 1.391, 4.424), (-2.668, 1.391, 4.424), (-4.668, 1.264, 4.424), (-2.668, 1.264, 4.424), (-1.0, -1.0, 2.867), (-1.0, -1.0, 3.024), (-1.0, 1.0, 2.867), (-1.0, 1.0, 3.024), (1.0, -1.0, 2.867), (1.0, -1.0, 3.024), (1.0, 1.0, 2.867), (1.0, 1.0, 3.024)], [], [(1, 3, 2, 0), (3, 7, 6, 2), (7, 5, 4, 6), (5, 1, 0, 4), (0, 2, 6, 4), (5, 7, 3, 1), (9, 11, 10, 8), (11, 15, 14, 10), (15, 13, 12, 14), (13, 9, 8, 12), (8, 10, 14, 12), (13, 15, 11, 9), (18, 16, 24, 26), (19, 23, 22, 18), (23, 21, 20, 22), (21, 17, 16, 20), (16, 18, 22, 20), (21, 23, 19, 17), (25, 27, 26, 24), (19, 18, 26, 27), (25, 17, 28, 30), (16, 17, 25, 24), (28, 29, 31, 30), (19, 27, 31, 29), (27, 25, 30, 31), (17, 19, 29, 28), (33, 35, 34, 32), (35, 39, 38, 34), (39, 37, 36, 38), (37, 33, 32, 36), (32, 34, 38, 36), (37, 39, 35, 33), (42, 40, 48, 50), (43, 47, 46, 42), (47, 45, 44, 46), (45, 41, 40, 44), (40, 42, 46, 44), (45, 47, 43, 41), (49, 51, 50, 48), (43, 42, 50, 51), (49, 41, 52, 54), (40, 41, 49, 48), (52, 53, 55, 54), (43, 51, 55, 53), (51, 49, 54, 55), (41, 43, 53, 52), (58, 56, 64, 66), (59, 63, 62, 58), (63, 61, 60, 62), (61, 57, 56, 60), (56, 58, 62, 60), (61, 63, 59, 57), (65, 67, 66, 64), (59, 58, 66, 67), (65, 57, 68, 70), (56, 57, 65, 64), (68, 69, 71, 70), (59, 67, 71, 69), (67, 65, 70, 71), (57, 59, 69, 68), (74, 72, 80, 82), (75, 79, 78, 74), (79, 77, 76, 78), (77, 73, 72, 76), (72, 74, 78, 76), (77, 79, 75, 73), (81, 83, 82, 80), (75, 74, 82, 83), (81, 73, 84, 86), (72, 73, 81, 80), (84, 85, 87, 86), (75, 83, 87, 85), (83, 81, 86, 87), (73, 75, 85, 84), (89, 91, 90, 88), (91, 95, 94, 90), (95, 93, 92, 94), (93, 89, 88, 92), (88, 90, 94, 92), (93, 95, 91, 89), (98, 96, 104, 106), (99, 103, 102, 98), (103, 101, 100, 102), (101, 97, 96, 100), (96, 98, 102, 100), (101, 103, 99, 97), (105, 107, 106, 104), (99, 98, 106, 107), (105, 97, 108, 110), (96, 97, 105, 104), (108, 109, 111, 110), (99, 107, 111, 109), (107, 105, 110, 111), (97, 99, 109, 108), (114, 112, 120, 122), (115, 119, 118, 114), (119, 117, 116, 118), (117, 113, 112, 116), (112, 114, 118, 116), (117, 119, 115, 113), (121, 123, 122, 120), (115, 114, 122, 123), (121, 113, 124, 126), (112, 113, 121, 120), (124, 125, 127, 126), (115, 123, 127, 125), (123, 121, 126, 127), (113, 115, 125, 124), (130, 128, 136, 138), (131, 135, 134, 130), (135, 133, 132, 134), (133, 129, 128, 132), (128, 130, 134, 132), (133, 135, 131, 129), (137, 139, 138, 136), (131, 130, 138, 139), (137, 129, 140, 142), (128, 129, 137, 136), (140, 141, 143, 142), (131, 139, 143, 141), (139, 137, 142, 143), (129, 131, 141, 140), (145, 147, 146, 144), (147, 151, 150, 146), (151, 149, 148, 150), (149, 145, 144, 148), (144, 146, 150, 148), (149, 151, 147, 145), (154, 152, 160, 162), (155, 159, 158, 154), (159, 157, 156, 158), (157, 153, 152, 156), (152, 154, 158, 156), (157, 159, 155, 153), (161, 163, 162, 160), (155, 154, 162, 163), (161, 153, 164, 166), (152, 153, 161, 160), (164, 165, 167, 166), (155, 163, 167, 165), (163, 161, 166, 167), (153, 155, 165, 164), (169, 171, 170, 168), (171, 175, 174, 170), (175, 173, 172, 174), (173, 169, 168, 172), (168, 170, 174, 172), (173, 175, 171, 169), (178, 176, 184, 186), (179, 183, 182, 178), (183, 181, 180, 182), (181, 177, 176, 180), (176, 178, 182, 180), (181, 183, 179, 177), (185, 187, 186, 184), (179, 178, 186, 187), (185, 177, 188, 190), (176, 177, 185, 184), (188, 189, 191, 190), (179, 187, 191, 189), (187, 185, 190, 191), (177, 179, 189, 188), (194, 192, 200, 202), (195, 199, 198, 194), (199, 197, 196, 198), (197, 193, 192, 196), (192, 194, 198, 196), (197, 199, 195, 193), (201, 203, 202, 200), (195, 194, 202, 203), (201, 193, 204, 206), (192, 193, 201, 200), (204, 205, 207, 206), (195, 203, 207, 205), (203, 201, 206, 207), (193, 195, 205, 204), (210, 208, 216, 218), (211, 215, 214, 210), (215, 213, 212, 214), (213, 209, 208, 212), (208, 210, 214, 212), (213, 215, 211, 209), (217, 219, 218, 216), (211, 210, 218, 219), (217, 209, 220, 222), (208, 209, 217, 216), (220, 221, 223, 222), (211, 219, 223, 221), (219, 217, 222, 223), (209, 211, 221, 220), (225, 227, 226, 224), (227, 231, 230, 226), (231, 229, 228, 230), (229, 225, 224, 228), (224, 226, 230, 228), (229, 231, 227, 225), (234, 232, 240, 242), (235, 239, 238, 234), (239, 237, 236, 238), (237, 233, 232, 236), (232, 234, 238, 236), (237, 239, 235, 233), (241, 243, 242, 240), (235, 234, 242, 243), (241, 233, 244, 246), (232, 233, 241, 240), (244, 245, 247, 246), (235, 243, 247, 245), (243, 241, 246, 247), (233, 235, 245, 244), (250, 248, 256, 258), (251, 255, 254, 250), (255, 253, 252, 254), (253, 249, 248, 252), (248, 250, 254, 252), (253, 255, 251, 249), (257, 259, 258, 256), (251, 250, 258, 259), (257, 249, 260, 262), (248, 249, 257, 256), (260, 261, 263, 262), (251, 259, 263, 261), (259, 257, 262, 263), (249, 251, 261, 260), (265, 267, 266, 264), (267, 271, 270, 266), (271, 269, 268, 270), (269, 265, 264, 268), (264, 266, 270, 268), (269, 271, 267, 265), (274, 272, 280, 282), (275, 279, 278, 274), (279, 277, 276, 278), (277, 273, 272, 276), (272, 274, 278, 276), (277, 279, 275, 273), (281, 283, 282, 280), (275, 274, 282, 283), (281, 273, 284, 286), (272, 273, 281, 280), (284, 285, 287, 286), (275, 283, 287, 285), (283, 281, 286, 287), (273, 275, 285, 284), (289, 291, 290, 288), (291, 295, 294, 290), (295, 293, 292, 294), (293, 289, 288, 292), (288, 290, 294, 292), (293, 295, 291, 289), (298, 296, 304, 306), (299, 303, 302, 298), (303, 301, 300, 302), (301, 297, 296, 300), (296, 298, 302, 300), (301, 303, 299, 297), (305, 307, 306, 304), (299, 298, 306, 307), (305, 297, 308, 310), (296, 297, 305, 304), (308, 309, 311, 310), (299, 307, 311, 309), (307, 305, 310, 311), (297, 299, 309, 308), (314, 312, 320, 322), (315, 319, 318, 314), (319, 317, 316, 318), (317, 313, 312, 316), (312, 314, 318, 316), (317, 319, 315, 313), (321, 323, 322, 320), (315, 314, 322, 323), (321, 313, 324, 326), (312, 313, 321, 320), (324, 325, 327, 326), (315, 323, 327, 325), (323, 321, 326, 327), (313, 315, 325, 324), (330, 328, 336, 338), (331, 335, 334, 330), (335, 333, 332, 334), (333, 329, 328, 332), (328, 330, 334, 332), (333, 335, 331, 329), (337, 339, 338, 336), (331, 330, 338, 339), (337, 329, 340, 342), (328, 329, 337, 336), (340, 341, 343, 342), (331, 339, 343, 341), (339, 337, 342, 343), (329, 331, 341, 340), (345, 347, 346, 344), (347, 351, 350, 346), (351, 349, 348, 350), (349, 345, 344, 348), (344, 346, 350, 348), (349, 351, 347, 345)])
me_cube.use_remesh_preserve_volume = False
me_cube.use_remesh_preserve_attributes = False
me_cube.use_mirror_vertex_groups = False
me_cube.update()
me_cube_007 = bpy.data.meshes.new('Cube.007')
me_cube_007.from_pydata([(-1.0, -36.07, -1.0), (-1.0, -36.07, -0.8332), (-1.0, 1.0, -1.0), (-1.0, 1.0, -0.8332), (4.069, -36.07, -1.0), (4.069, -36.07, -0.8332), (4.069, 1.0, -1.0), (4.069, 1.0, -0.8332), (-1.0, 3.108, -1.0), (-1.0, 3.108, -0.8332), (4.069, 3.108, -1.0), (4.069, 3.108, -0.8332), (-1.0, 14.79, -1.0), (-1.0, 14.79, -0.8332), (4.069, 14.79, -1.0), (4.069, 14.79, -0.8332), (-6.648, 3.108, -1.0), (-6.648, 3.108, -0.8332), (-6.648, 14.79, -1.0), (-6.648, 14.79, -0.8332), (-6.648, 3.108, -1.0), (-6.648, 3.108, -0.8332), (-6.648, 14.79, -1.0), (-6.648, 14.79, -0.8332), (-11.81, 3.108, -1.0), (-11.81, 3.108, -0.8332), (-11.81, 14.79, -1.0), (-11.81, 14.79, -0.8332), (-17.36, 3.108, -1.0), (-17.36, 3.108, -0.8332), (-17.36, 14.79, -1.0), (-17.36, 14.79, -0.8332), (-6.648, -0.8319, -1.0), (-6.648, -0.8319, -0.8332), (-6.648, -0.8319, -1.0), (-6.648, -0.8319, -0.8332), (-11.81, -0.8319, -1.0), (-11.81, -0.8319, -0.8332), (-1.0, 39.78, -1.0), (-1.0, 39.78, -0.8332), (4.069, 39.78, -1.0), (4.069, 39.78, -0.8332), (-6.648, 39.78, -1.0), (-6.648, 39.78, -0.8332), (-6.648, 39.78, -1.0), (-6.648, 39.78, -0.8332), (-11.81, 39.78, -1.0), (-11.81, 39.78, -0.8332), (-17.36, 39.78, -1.0), (-17.36, 39.78, -0.8332), (-1.0, -49.91, -1.0), (-1.0, -49.91, -0.8332), (4.069, -49.91, -1.0), (4.069, -49.91, -0.8332), (-1.0, -52.64, -1.0), (-1.0, -52.64, -0.8332), (4.069, -52.64, -1.0), (4.069, -52.64, -0.8332), (-11.32, -36.07, -1.0), (-11.32, -36.07, -0.8332), (-11.32, -49.91, -1.0), (-11.32, -49.91, -0.8332), (-13.34, -36.07, -1.0), (-13.34, -36.07, -0.8332), (-13.34, -49.91, -1.0), (-13.34, -49.91, -0.8332), (-1.0, -33.94, -1.0), (-1.0, -33.94, -0.8332), (-11.32, -33.94, -1.0), (-11.32, -33.94, -0.8332), (-13.33, -49.91, -1.0), (-13.33, -49.91, -0.8332), (-13.33, -52.64, -1.0), (-13.33, -52.64, -0.8332)], [], [(1, 3, 2, 0), (6, 2, 8, 10), (7, 5, 4, 6), (0, 4, 52, 50), (0, 2, 6, 4), (5, 7, 3, 1), (10, 8, 12, 14), (7, 6, 10, 11), (3, 7, 11, 9), (2, 3, 9, 8), (27, 23, 45, 47), (11, 10, 14, 15), (9, 11, 15, 13), (9, 13, 19, 17), (17, 19, 23, 21), (12, 8, 16, 18), (22, 26, 46, 44), (8, 9, 17, 16), (21, 23, 27, 25), (18, 16, 20, 22), (30, 31, 49, 48), (21, 25, 37, 35), (25, 27, 31, 29), (22, 20, 24, 26), (31, 27, 47, 49), (24, 20, 34, 36), (28, 29, 31, 30), (26, 24, 28, 30), (26, 30, 48, 46), (24, 25, 29, 28), (32, 33, 35, 34), (34, 35, 37, 36), (25, 24, 36, 37), (20, 16, 32, 34), (17, 21, 35, 33), (16, 17, 33, 32), (39, 41, 40, 38), (39, 38, 42, 43), (43, 42, 44, 45), (45, 44, 46, 47), (47, 46, 48, 49), (18, 22, 44, 42), (23, 19, 43, 45), (12, 18, 42, 38), (19, 13, 39, 43), (14, 12, 38, 40), (15, 14, 40, 41), (13, 15, 41, 39), (50, 52, 56, 54), (5, 1, 51, 53), (4, 5, 53, 52), (51, 1, 59, 61), (57, 55, 54, 56), (53, 51, 55, 57), (52, 53, 57, 56), (55, 51, 71, 73), (61, 59, 63, 65), (0, 50, 60, 58), (50, 51, 61, 60), (0, 58, 68, 66), (63, 62, 64, 65), (58, 60, 64, 62), (60, 61, 65, 64), (59, 58, 62, 63), (67, 66, 68, 69), (59, 1, 67, 69), (58, 59, 69, 68), (1, 0, 66, 67), (71, 70, 72, 73), (50, 54, 72, 70), (54, 55, 73, 72), (51, 50, 70, 71)])
me_cube_007.use_remesh_preserve_volume = False
me_cube_007.use_remesh_preserve_attributes = False
me_cube_007.use_mirror_vertex_groups = False
me_cube_007.update()
me_cylinder = bpy.data.meshes.new('Cylinder')
me_cylinder.from_pydata([(0.0, 1.0, -6.731), (0.0, 1.0, 6.03), (0.1951, 0.9808, -6.731), (0.1951, 0.9808, 6.03), (0.3827, 0.9239, -6.731), (0.3827, 0.9239, 6.03), (0.5556, 0.8315, -6.731), (0.5556, 0.8315, 6.03), (0.7071, 0.7071, -6.731), (0.7071, 0.7071, 6.03), (0.8315, 0.5556, -6.731), (0.8315, 0.5556, 6.03), (0.9239, 0.3827, -6.731), (0.9239, 0.3827, 6.03), (0.9808, 0.1951, -6.731), (0.9808, 0.1951, 6.03), (1.0, 7.55e-08, -6.731), (1.0, 7.55e-08, 6.03), (0.9808, -0.1951, -6.731), (0.9808, -0.1951, 6.03), (0.9239, -0.3827, -6.731), (0.9239, -0.3827, 6.03), (0.8315, -0.5556, -6.731), (0.8315, -0.5556, 6.03), (0.7071, -0.7071, -6.731), (0.7071, -0.7071, 6.03), (0.5556, -0.8315, -6.731), (0.5556, -0.8315, 6.03), (0.3827, -0.9239, -6.731), (0.3827, -0.9239, 6.03), (0.1951, -0.9808, -6.731), (0.1951, -0.9808, 6.03), (-3.258e-07, -1.0, -6.731), (-3.258e-07, -1.0, 6.03), (-0.1951, -0.9808, -6.731), (-0.1951, -0.9808, 6.03), (-0.3827, -0.9239, -6.731), (-0.3827, -0.9239, 6.03), (-0.5556, -0.8315, -6.731), (-0.5556, -0.8315, 6.03), (-0.7071, -0.7071, -6.731), (-0.7071, -0.7071, 6.03), (-0.8315, -0.5556, -6.731), (-0.8315, -0.5556, 6.03), (-0.9239, -0.3827, -6.731), (-0.9239, -0.3827, 6.03), (-0.9808, -0.1951, -6.731), (-0.9808, -0.1951, 6.03), (-1.0, 9.656e-07, -6.731), (-1.0, 9.656e-07, 6.03), (-0.9808, 0.1951, -6.731), (-0.9808, 0.1951, 6.03), (-0.9239, 0.3827, -6.731), (-0.9239, 0.3827, 6.03), (-0.8315, 0.5556, -6.731), (-0.8315, 0.5556, 6.03), (-0.7071, 0.7071, -6.731), (-0.7071, 0.7071, 6.03), (-0.5556, 0.8315, -6.731), (-0.5556, 0.8315, 6.03), (-0.3827, 0.9239, -6.731), (-0.3827, 0.9239, 6.03), (-0.1951, 0.9808, -6.731), (-0.1951, 0.9808, 6.03)], [], [(0, 1, 3, 2), (2, 3, 5, 4), (4, 5, 7, 6), (6, 7, 9, 8), (8, 9, 11, 10), (10, 11, 13, 12), (12, 13, 15, 14), (14, 15, 17, 16), (16, 17, 19, 18), (18, 19, 21, 20), (20, 21, 23, 22), (22, 23, 25, 24), (24, 25, 27, 26), (26, 27, 29, 28), (28, 29, 31, 30), (30, 31, 33, 32), (32, 33, 35, 34), (34, 35, 37, 36), (36, 37, 39, 38), (38, 39, 41, 40), (40, 41, 43, 42), (42, 43, 45, 44), (44, 45, 47, 46), (46, 47, 49, 48), (48, 49, 51, 50), (50, 51, 53, 52), (52, 53, 55, 54), (54, 55, 57, 56), (56, 57, 59, 58), (58, 59, 61, 60), (3, 1, 63, 61, 59, 57, 55, 53, 51, 49, 47, 45, 43, 41, 39, 37, 35, 33, 31, 29, 27, 25, 23, 21, 19, 17, 15, 13, 11, 9, 7, 5), (62, 63, 1, 0), (60, 61, 63, 62), (0, 2, 4, 6, 8, 10, 12, 14, 16, 18, 20, 22, 24, 26, 28, 30, 32, 34, 36, 38, 40, 42, 44, 46, 48, 50, 52, 54, 56, 58, 60, 62)])
me_cylinder.use_remesh_preserve_volume = False
me_cylinder.use_remesh_preserve_attributes = False
me_cylinder.use_mirror_vertex_groups = False
me_cylinder.update()
me_cube_003 = bpy.data.meshes.new('Cube.003')
me_cube_003.from_pydata([(-1.0, -1.0, -1.0), (-1.0, -1.0, -0.736), (-1.0, 0.9592, -1.0), (-1.0, 0.9592, -0.736), (4.547, -1.0, -1.0), (4.547, -1.0, -0.736), (4.547, 0.9592, -1.0), (4.547, 0.9592, -0.736)], [], [(1, 3, 2, 0), (3, 7, 6, 2), (7, 5, 4, 6), (5, 1, 0, 4), (0, 2, 6, 4), (5, 7, 3, 1)])
me_cube_003.use_remesh_preserve_volume = False
me_cube_003.use_remesh_preserve_attributes = False
me_cube_003.use_mirror_vertex_groups = False
me_cube_003.update()
me_cube_006 = bpy.data.meshes.new('Cube.006')
me_cube_006.from_pydata([(-1.0, -1.0, -1.0), (-1.0, -1.0, -0.7442), (-1.0, 1.0, -1.0), (-1.0, 1.0, -0.7442), (4.208, -1.0, -1.0), (4.208, -1.0, -0.7442), (4.208, 1.0, -1.0), (4.208, 1.0, -0.7442), (9.796, -1.0, -1.0), (9.796, -1.0, -0.7442), (9.796, 1.0, -1.0), (9.796, 1.0, -0.7442), (4.208, -13.58, -1.0), (4.208, -13.58, -0.7442), (9.796, -13.58, -1.0), (9.796, -13.58, -0.7442), (4.208, -18.74, -1.0), (4.208, -18.74, -0.7442), (9.796, -18.74, -1.0), (9.796, -18.74, -0.7442), (4.208, -26.71, -1.0), (4.208, -26.71, -0.7442), (9.796, -26.71, -1.0), (9.796, -26.71, -0.7442), (-27.37, -13.58, -1.0), (-27.37, -13.58, -0.7442), (-27.37, -18.74, -1.0), (-27.37, -18.74, -0.7442), (-33.41, -13.58, -1.0), (-33.41, -13.58, -0.7442), (-33.41, -18.74, -1.0), (-33.41, -18.74, -0.7442), (-61.93, -13.58, -1.0), (-61.93, -13.58, -0.7442), (-61.93, -18.74, -1.0), (-61.93, -18.74, -0.7442), (-62.9, -13.58, -1.0), (-62.9, -13.58, -0.7442), (-62.9, -18.74, -1.0), (-62.9, -18.74, -0.7442), (-62.96, -13.58, -0.2596), (-62.96, -13.58, -0.003823), (-62.96, -18.74, -0.2596), (-62.96, -18.74, -0.003823), (-64.15, -13.58, -0.2596), (-64.15, -13.58, -0.003823), (-64.15, -18.74, -0.2596), (-64.15, -18.74, -0.003823), (-64.33, -13.58, 0.6449), (-64.33, -13.58, 0.9007), (-64.33, -18.74, 0.6449), (-64.33, -18.74, 0.9007), (-65.5, -13.58, 0.6449), (-65.5, -13.58, 0.9007), (-65.5, -18.74, 0.6449), (-65.5, -18.74, 0.9007), (-65.66, -13.58, 1.686), (-65.66, -13.58, 1.941), (-65.66, -18.74, 1.686), (-65.66, -18.74, 1.941), (-66.72, -13.58, 1.686), (-66.72, -13.58, 1.941), (-66.72, -18.74, 1.686), (-66.72, -18.74, 1.941), (-66.75, -13.58, 2.451), (-66.75, -13.58, 2.707), (-66.75, -18.74, 2.451), (-66.75, -18.74, 2.707), (-69.57, -13.58, 2.451), (-69.57, -13.58, 2.707), (-69.57, -18.74, 2.451), (-69.57, -18.74, 2.707), (-76.62, -13.58, 2.451), (-76.62, -13.58, 2.707), (-76.62, -18.74, 2.451), (-76.62, -18.74, 2.707), (4.208, -33.94, -1.0), (4.208, -33.94, -0.7442), (9.796, -33.94, -1.0), (9.796, -33.94, -0.7442), (4.208, -36.31, -1.0), (4.208, -36.31, -0.7442), (9.796, -36.31, -1.0), (9.796, -36.31, -0.7442), (15.15, -33.94, -1.0), (15.15, -33.94, -0.7442), (15.15, -36.31, -1.0), (15.15, -36.31, -0.7442), (-0.5844, -33.94, -1.0), (-0.5844, -33.94, -0.7442), (-0.5844, -36.31, -1.0), (-0.5844, -36.31, -0.7442)], [], [(1, 3, 2, 0), (3, 7, 6, 2), (4, 6, 10, 8), (5, 1, 0, 4), (0, 2, 6, 4), (5, 7, 3, 1), (11, 9, 8, 10), (9, 5, 13, 15), (7, 5, 9, 11), (6, 7, 11, 10), (15, 13, 17, 19), (4, 8, 14, 12), (8, 9, 15, 14), (5, 4, 12, 13), (19, 17, 21, 23), (12, 14, 18, 16), (14, 15, 19, 18), (12, 16, 26, 24), (23, 21, 77, 79), (16, 18, 22, 20), (18, 19, 23, 22), (17, 16, 20, 21), (24, 26, 30, 28), (17, 13, 25, 27), (16, 17, 27, 26), (13, 12, 24, 25), (28, 30, 34, 32), (27, 25, 29, 31), (26, 27, 31, 30), (25, 24, 28, 29), (32, 34, 38, 36), (31, 29, 33, 35), (30, 31, 35, 34), (29, 28, 32, 33), (36, 38, 42, 40), (35, 33, 37, 39), (34, 35, 39, 38), (33, 32, 36, 37), (40, 42, 46, 44), (39, 37, 41, 43), (38, 39, 43, 42), (37, 36, 40, 41), (44, 46, 50, 48), (43, 41, 45, 47), (42, 43, 47, 46), (41, 40, 44, 45), (48, 50, 54, 52), (47, 45, 49, 51), (46, 47, 51, 50), (45, 44, 48, 49), (52, 54, 58, 56), (51, 49, 53, 55), (50, 51, 55, 54), (49, 48, 52, 53), (56, 58, 62, 60), (55, 53, 57, 59), (54, 55, 59, 58), (53, 52, 56, 57), (60, 62, 66, 64), (59, 57, 61, 63), (58, 59, 63, 62), (57, 56, 60, 61), (64, 66, 70, 68), (63, 61, 65, 67), (62, 63, 67, 66), (61, 60, 64, 65), (68, 70, 74, 72), (67, 65, 69, 71), (66, 67, 71, 70), (65, 64, 68, 69), (73, 72, 74, 75), (71, 69, 73, 75), (70, 71, 75, 74), (69, 68, 72, 73), (79, 77, 81, 83), (20, 22, 78, 76), (22, 23, 79, 78), (21, 20, 76, 77), (81, 80, 82, 83), (76, 78, 82, 80), (82, 78, 84, 86), (76, 80, 90, 88), (84, 85, 87, 86), (79, 83, 87, 85), (83, 82, 86, 87), (78, 79, 85, 84), (89, 88, 90, 91), (81, 77, 89, 91), (80, 81, 91, 90), (77, 76, 88, 89)])
me_cube_006.use_remesh_preserve_volume = False
me_cube_006.use_remesh_preserve_attributes = False
me_cube_006.use_mirror_vertex_groups = False
me_cube_006.update()
me_cube_004 = bpy.data.meshes.new('Cube.004')
me_cube_004.from_pydata([(-1.0, -5.272, -1.0), (-1.0, -5.272, -0.9486), (-1.0, 1.0, -1.0), (-1.0, 1.0, -0.9486), (1.0, -5.272, -1.0), (1.0, -5.272, -0.9486), (1.0, 1.0, -1.0), (1.0, 1.0, -0.9486), (-1.0, -5.272, -0.9743), (-1.0, -2.136, -0.9486), (-1.0, 1.0, -0.9743), (-1.0, -2.136, -1.0), (0.0, 1.0, -0.9486), (1.0, 1.0, -0.9743), (0.0, 1.0, -1.0), (1.0, -2.136, -0.9486), (-1.0, -13.68, 1.544), (1.0, -2.136, -1.0), (0.0, -5.272, -0.9486), (0.0, -5.272, -1.0), (0.0, -2.136, -0.9486), (0.0, -2.136, -1.0), (-1.0, -15.03, 1.301), (0.0, 1.0, -0.9743), (-1.0, -2.136, -0.9743), (-1.0, -5.272, -0.9614), (-1.0, -0.5681, -0.9486), (-1.0, 1.0, -0.9871), (-1.0, -3.704, -1.0), (0.5, 1.0, -0.9486), (1.0, 1.0, -0.9871), (-0.5, 1.0, -1.0), (1.0, -3.704, -0.9486), (0.0, -13.68, 1.505), (1.0, -0.5681, -1.0), (-0.5, -5.272, -0.9486), (0.5, -5.272, -1.0), (-1.0, -5.272, -0.9871), (-1.0, -3.704, -0.9486), (-1.0, 1.0, -0.9614), (-1.0, -0.5681, -1.0), (-0.5, 1.0, -0.9486), (1.0, 1.0, -0.9614), (0.5, 1.0, -1.0), (1.0, -0.5681, -0.9486), (0.0, -13.68, 1.557), (1.0, -3.704, -1.0), (0.5, -5.272, -0.9486), (-0.5, -5.272, -1.0), (-0.5, -2.136, -0.9486), (0.5, -2.136, -0.9486), (0.0, -3.704, -0.9486), (0.0, -0.5681, -0.9486), (0.5, -2.136, -1.0), (-0.5, -2.136, -1.0), (0.0, -3.704, -1.0), (0.0, -0.5681, -1.0), (-1.0, -15.03, 1.353), (0.0, -5.272, -0.9614), (-1.0, -13.68, 1.531), (1.0, -13.68, 1.557), (1.0, -0.5681, -0.9743), (0.0, 1.0, -0.9871), (0.0, 1.0, -0.9614), (-0.5, 1.0, -0.9743), (0.5, 1.0, -0.9743), (-1.0, -2.136, -0.9871), (-1.0, -2.136, -0.9614), (-1.0, -3.704, -0.9743), (-1.0, -0.5681, -0.9743), (-1.0, -0.5681, -0.9614), (-1.0, -3.704, -0.9614), (-1.0, -3.704, -0.9871), (0.5, 1.0, -0.9614), (-0.5, 1.0, -0.9614), (-0.5, 1.0, -0.9871), (1.0, -0.5681, -0.9614), (1.0, -0.5681, -0.9871), (-0.5, -5.272, -0.9614), (1.0, -13.68, 1.505), (-1.0, -13.68, 1.557), (-0.5, -0.5681, -1.0), (-0.5, -3.704, -1.0), (0.5, -3.704, -1.0), (0.5, -0.5681, -0.9486), (0.5, -3.704, -0.9486), (-0.5, -3.704, -0.9486), (-0.5, -0.5681, -0.9486), (0.5, -0.5681, -1.0), (-1.0, -13.68, 1.505), (0.5, 1.0, -0.9871), (-1.0, -0.5681, -0.9871), (3.253, -5.272, -1.0), (3.253, -5.272, -0.9486), (3.253, -2.136, -0.9486), (3.253, -5.272, -0.9743), (3.253, -2.136, -1.0), (3.253, -2.136, -0.9743), (3.253, -3.704, -0.9486), (3.253, -5.272, -0.9871), (3.253, -0.5681, -1.0), (3.253, -0.5681, -0.9486), (3.253, -5.272, -0.9614), (3.253, -3.704, -1.0), (3.253, -2.136, -0.9871), (3.253, -2.136, -0.9614), (3.253, -0.5681, -0.9743), (3.253, -3.704, -0.9743), (3.253, -3.704, -0.9614), (3.253, -0.5681, -0.9614), (3.253, -0.5681, -0.9871), (3.253, -3.704, -0.9871), (-1.0, -11.48, 1.505), (-1.0, -11.48, 1.557), (1.0, -11.48, 1.505), (1.0, -11.48, 1.557), (-1.0, -11.48, 1.531), (0.0, -11.48, 1.557), (0.0, -11.48, 1.505), (-1.0, -11.48, 1.544), (0.5, -11.48, 1.505), (-1.0, -11.48, 1.518), (0.5, -11.48, 1.557), (-0.5, -11.48, 1.505), (0.0, -11.48, 1.544), (-0.5, -11.48, 1.544), (3.253, -11.48, 1.505), (3.253, -11.48, 1.557), (3.253, -11.48, 1.531), (3.253, -11.48, 1.518), (3.253, -11.48, 1.544), (1.0, -15.03, 1.301), (0.5, -13.68, 1.505), (-1.0, -13.68, 1.518), (1.0, -15.03, 1.353), (0.5, -13.68, 1.557), (-0.5, -13.68, 1.505), (-1.0, -15.03, 1.327), (0.0, -13.68, 1.544), (0.0, -15.03, 1.353), (-0.5, -13.68, 1.544), (0.0, -15.03, 1.301), (-1.0, -15.03, 1.34), (3.253, -13.68, 1.505), (3.253, -13.68, 1.557), (3.253, -13.68, 1.531), (3.253, -13.68, 1.518), (3.253, -13.68, 1.544), (-1.0, -13.73, 1.34), (-1.0, -15.02, -5.078), (0.0, -13.73, 1.301), (0.0, -13.73, 1.353), (0.0, -15.02, -5.091), (-1.0, -13.73, 1.327), (1.0, -13.73, 1.353), (1.0, -13.73, 1.301), (-1.0, -13.73, 1.353), (-1.0, -13.73, 1.301), (0.0, -15.02, -5.116), (0.5, -13.73, 1.301), (-1.0, -13.73, 1.314), (0.0, -15.02, -5.065), (0.5, -13.73, 1.353), (-0.5, -13.73, 1.301), (1.0, -15.02, -5.091), (0.0, -13.73, 1.34), (-1.0, -15.02, -5.091), (1.0, -15.02, -5.065), (-0.5, -13.73, 1.34), (1.0, -15.02, -5.116), (-1.0, -15.02, -5.065), (-1.0, -15.02, -5.116), (3.253, -13.73, 1.301), (3.253, -13.73, 1.353), (3.253, -13.73, 1.327), (3.253, -13.73, 1.314), (3.253, -13.73, 1.34), (0.5, -15.03, 1.301), (-1.0, -15.03, 1.314), (0.5, -15.03, 1.353), (-0.5, -15.03, 1.301), (0.0, -15.03, 1.34), (-0.5, -15.03, 1.34), (3.253, -15.03, 1.301), (3.253, -15.03, 1.353), (3.253, -15.03, 1.327), (3.253, -15.03, 1.314), (3.253, -15.03, 1.34), (1.0, -15.02, -5.103), (0.5, -15.02, -5.116), (-1.0, -15.02, -5.103), (1.0, -15.02, -5.078), (0.5, -15.02, -5.065), (-0.5, -15.02, -5.116), (0.0, -15.02, -5.103), (0.0, -15.02, -5.078), (0.5, -15.02, -5.091), (-0.5, -15.02, -5.091), (-0.5, -15.02, -5.078), (0.5, -15.02, -5.078), (0.5, -15.02, -5.103), (-0.5, -15.02, -5.103), (3.253, -15.02, -5.116), (3.253, -15.02, -5.065), (3.253, -15.02, -5.091), (3.253, -15.02, -5.103), (3.253, -15.02, -5.078)], [], [(91, 27, 2, 40), (90, 30, 6, 43), (44, 15, 94, 101), (4, 92, 126, 114), (88, 43, 6, 34), (87, 41, 3, 26), (86, 49, 9, 38), (85, 50, 20, 51), (84, 29, 12, 52), (83, 53, 17, 46), (82, 54, 21, 55), (81, 31, 14, 56), (95, 102, 130, 128), (93, 5, 115, 127), (78, 25, 119, 125), (47, 18, 117, 122), (46, 17, 96, 103), (15, 32, 98, 94), (75, 62, 14, 31), (74, 63, 23, 64), (73, 42, 13, 65), (72, 66, 11, 28), (71, 67, 24, 68), (70, 39, 10, 69), (67, 70, 69, 24), (9, 26, 70, 67), (26, 3, 39, 70), (25, 71, 68, 8), (1, 38, 71, 25), (38, 9, 67, 71), (37, 72, 28, 0), (8, 68, 72, 37), (68, 24, 66, 72), (63, 73, 65, 23), (12, 29, 73, 63), (29, 7, 42, 73), (39, 74, 64, 10), (3, 41, 74, 39), (41, 12, 63, 74), (27, 75, 31, 2), (10, 64, 75, 27), (64, 23, 62, 75), (36, 4, 114, 120), (17, 34, 100, 96), (25, 1, 113, 119), (42, 76, 61, 13), (7, 44, 76, 42), (4, 46, 103, 92), (30, 77, 34, 6), (13, 61, 77, 30), (61, 76, 109, 106), (99, 95, 128, 129), (18, 35, 78, 58), (35, 1, 25, 78), (0, 48, 123, 112), (37, 0, 112, 121), (102, 93, 127, 130), (58, 78, 125, 124), (18, 58, 124, 117), (5, 47, 122, 115), (54, 81, 56, 21), (11, 40, 81, 54), (40, 2, 31, 81), (48, 82, 55, 19), (0, 28, 82, 48), (28, 11, 54, 82), (36, 83, 46, 4), (19, 55, 83, 36), (55, 21, 53, 83), (50, 84, 52, 20), (15, 44, 84, 50), (44, 7, 29, 84), (47, 85, 51, 18), (5, 32, 85, 47), (32, 15, 50, 85), (35, 86, 38, 1), (18, 51, 86, 35), (51, 20, 49, 86), (49, 87, 26, 9), (20, 52, 87, 49), (52, 12, 41, 87), (53, 88, 34, 17), (21, 56, 88, 53), (56, 14, 43, 88), (19, 36, 120, 118), (25, 8, 116, 119), (48, 19, 118, 123), (76, 44, 101, 109), (34, 77, 110, 100), (77, 61, 106, 110), (62, 90, 43, 14), (23, 65, 90, 62), (65, 13, 30, 90), (66, 91, 40, 11), (24, 69, 91, 66), (69, 10, 27, 91), (111, 99, 92, 103), (110, 104, 96, 100), (109, 105, 97, 106), (108, 102, 95, 107), (105, 108, 107, 97), (94, 98, 108, 105), (98, 93, 102, 108), (101, 94, 105, 109), (106, 97, 104, 110), (104, 111, 103, 96), (97, 107, 111, 104), (107, 95, 99, 111), (8, 37, 121, 116), (32, 5, 93, 98), (121, 112, 89, 133), (116, 121, 133, 59), (115, 122, 135, 60), (122, 117, 45, 135), (125, 119, 16, 140), (126, 129, 146, 143), (119, 116, 59, 16), (119, 113, 80, 16), (129, 128, 145, 146), (118, 120, 132, 33), (120, 114, 79, 132), (114, 126, 143, 79), (124, 125, 140, 138), (112, 123, 136, 89), (123, 118, 33, 136), (117, 124, 138, 45), (128, 130, 147, 145), (130, 127, 144, 147), (92, 99, 129, 126), (89, 136, 163, 157), (45, 138, 165, 151), (145, 147, 176, 174), (136, 33, 150, 163), (147, 144, 173, 176), (144, 60, 154, 173), (133, 89, 157, 160), (60, 135, 162, 154), (132, 79, 155, 159), (140, 16, 148, 168), (143, 146, 175, 172), (16, 59, 153, 148), (146, 145, 174, 175), (33, 132, 159, 150), (16, 80, 156, 148), (135, 45, 151, 162), (79, 143, 172, 155), (59, 133, 160, 153), (127, 115, 60, 144), (153, 160, 178, 137), (165, 168, 182, 181), (157, 163, 180, 22), (151, 165, 181, 139), (174, 176, 187, 185), (163, 150, 141, 180), (176, 173, 184, 187), (173, 154, 134, 184), (160, 157, 22, 178), (154, 162, 179, 134), (159, 155, 131, 177), (168, 148, 142, 182), (148, 156, 57, 142), (172, 175, 186, 183), (148, 153, 137, 142), (175, 174, 185, 186), (150, 159, 177, 141), (162, 151, 139, 179), (138, 140, 168, 165), (137, 178, 190, 166), (187, 184, 203, 206), (184, 134, 167, 203), (178, 22, 171, 190), (179, 139, 161, 192), (134, 179, 192, 167), (180, 141, 158, 193), (177, 131, 169, 189), (182, 142, 149, 198), (183, 186, 205, 202), (142, 137, 166, 149), (186, 185, 204, 205), (141, 177, 189, 158), (131, 183, 202, 169), (142, 57, 170, 149), (181, 182, 198, 195), (22, 180, 193, 171), (139, 181, 195, 161), (155, 172, 183, 131), (201, 190, 171, 193), (200, 194, 158, 189), (199, 195, 152, 196), (198, 149, 166, 197), (191, 164, 204, 206), (164, 188, 205, 204), (167, 191, 206, 203), (195, 198, 197, 152), (191, 199, 196, 164), (167, 192, 199, 191), (192, 161, 195, 199), (188, 200, 189, 169), (164, 196, 200, 188), (196, 152, 194, 200), (194, 201, 193, 158), (152, 197, 201, 194), (197, 166, 190, 201), (188, 169, 202, 205), (185, 187, 206, 204)])
me_cube_004.use_remesh_preserve_volume = False
me_cube_004.use_remesh_preserve_attributes = False
me_cube_004.use_mirror_vertex_groups = False
me_cube_004.update()
me_cube_002 = bpy.data.meshes.new('Cube.002')
me_cube_002.from_pydata([], [], [])
me_cube_002.use_remesh_preserve_volume = False
me_cube_002.use_remesh_preserve_attributes = False
me_cube_002.use_mirror_vertex_groups = False
me_cube_002.update()

# ---- objects
ob_torus = bpy.data.objects.new('Torus', me_torus)
ob_cube_003 = bpy.data.objects.new('Cube.003', me_cube)
ob_cube_031 = bpy.data.objects.new('Cube.031', me_cube_007)
ob_cylinder = bpy.data.objects.new('Cylinder', me_cylinder)
ob_cube_030 = bpy.data.objects.new('Cube.030', me_cube_003)
ob_cube_029 = bpy.data.objects.new('Cube.029', me_cube_006)
ob_cube_022 = bpy.data.objects.new('Cube.022', me_cube)
ob_cube_002 = bpy.data.objects.new('Cube.002', me_cube_004)
ob_cube_001 = bpy.data.objects.new('Cube.001', me_cube_004)
ob_cube = bpy.data.objects.new('Cube', me_cube_002)
ob_lamp = bpy.data.objects.new('Lamp', light_lamp)
ob_camera = bpy.data.objects.new('Camera', cam_camera)

# ---- transforms, parenting, visibility, modifiers, constraints
ob_torus.location = (-82.55, -22.62, 0.07465)
ob_torus.rotation_euler = (-0.0, 1.571, 0.0)
ob_torus.scale = (14.08, 14.08, 14.08)
ob_torus.lineart.crease_threshold = 0.0
ob_cube_003.location = (-8.421, -42.06, -2.857)
ob_cube_003.lineart.crease_threshold = 0.0
ob_cube_031.location = (3.961, -6.992, 4.624)
ob_cube_031.lineart.crease_threshold = 0.0
ob_cylinder.location = (0.01252, -4.95, 1.928)
ob_cylinder.scale = (0.3069, 0.3069, 0.3069)
ob_cylinder.lineart.crease_threshold = 0.0
ob_cube_030.location = (-1.669, -4.999, 4.548)
ob_cube_030.lineart.crease_threshold = 0.0
ob_cube_029.location = (-6.864, -6.924, -2.974)
ob_cube_029.lineart.crease_threshold = 0.0
ob_cube_022.location = (-8.895, -6.978, -2.857)
ob_cube_022.lineart.crease_threshold = 0.0
ob_cube_002.location = (-5.292, -5.429, -2.396)
ob_cube_002.scale = (-2.548, -2.548, -2.548)
ob_cube_002.lineart.crease_threshold = 0.0
ob_cube_001.location = (5.487, -5.425, -2.401)
ob_cube_001.scale = (-2.548, -2.548, -2.548)
ob_cube_001.lineart.crease_threshold = 0.0
ob_cube.location = (-0.4949, -0.1816, 0.4432)
ob_cube.scale = (-0.4704, -0.4704, -0.4704)
ob_cube.lineart.crease_threshold = 0.0
ob_lamp.location = (12.4, 1.005, 5.904)
ob_lamp.rotation_euler = (0.6503, 0.05522, 1.866)
ob_lamp.lock_rotations_4d = False
ob_lamp.empty_display_type = 'ARROWS'
ob_lamp.color = (0.0, 0.0, 0.0, 0.0)
ob_lamp.lineart.crease_threshold = 0.0
ob_camera.location = (18.36, -10.16, 5.754)
ob_camera.rotation_euler = (1.109, 0.01082, 0.8149)
ob_camera.lock_rotations_4d = False
ob_camera.empty_display_type = 'ARROWS'
ob_camera.color = (0.0, 0.0, 0.0, 0.0)
ob_camera.display_type = 'WIRE'
ob_camera.lineart.crease_threshold = 0.0

# ---- collection membership
col_collection_1.objects.link(ob_torus)
col_collection_1.objects.link(ob_cube_003)
col_collection_1.objects.link(ob_cube_031)
col_collection_1.objects.link(ob_cylinder)
col_collection_1.objects.link(ob_cube_030)
col_collection_1.objects.link(ob_cube_029)
col_collection_1.objects.link(ob_cube_022)
col_collection_1.objects.link(ob_cube_002)
col_collection_1.objects.link(ob_cube_001)
col_collection_1.objects.link(ob_cube)
col_collection_1.objects.link(ob_lamp)
col_collection_1.objects.link(ob_camera)

# ---- scene / render settings (as saved in the file)
scene.camera = ob_camera
scene.frame_start = 1; scene.frame_end = 250; scene.frame_set(1)
scene.render.engine = 'BLENDER_EEVEE_NEXT'
scene.render.resolution_percentage = 50
scene.render.dither_intensity = 0.0
scene.cycles.use_denoising = False
scene.cycles.samples = 10
scene.cycles.sampling_pattern = 'TABULATED_SOBOL'
scene.cycles.light_sampling_threshold = 0.0
scene.cycles.use_adaptive_sampling = False
scene.cycles.use_light_tree = False
scene.cycles.blur_glossy = 0.0
scene.cycles.pixel_filter_type = 'GAUSSIAN'
scene.cycles.sample_clamp_indirect = 0.0
scene.view_settings.view_transform = 'Standard'
bpy.context.view_layer.update()
